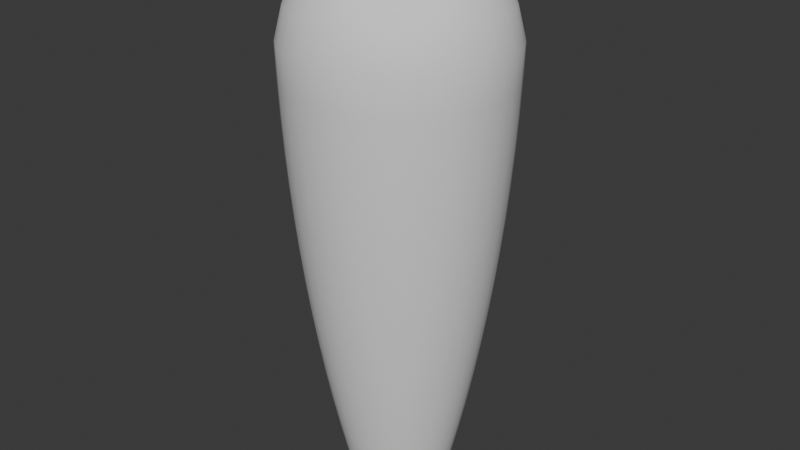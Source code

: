 # Source: magicProjectile.blend  (saved by Blender 4.2.66; exported with 4.5.12 LTS)
import bpy
from mathutils import Matrix  # noqa: F401  (used for matrix-valued properties, if any)

bpy.ops.wm.read_factory_settings(use_empty=True)
scene = bpy.context.scene
scene.name = 'Scene'

# ---- collections
col_collection = bpy.data.collections.new('Collection'); scene.collection.children.link(col_collection)

# ---- world
world_world = bpy.data.worlds.new('World'); scene.world = world_world
world_world.use_nodes = True; world_world.node_tree.nodes.clear()
_N = world_world.node_tree.nodes; _L = world_world.node_tree.links
n0 = _N.new('ShaderNodeOutputWorld'); n0.name = 'World Output'; n0.location = (300, 300)
n1 = _N.new('ShaderNodeBackground'); n1.name = 'Background'; n1.location = (10, 300)
n1.inputs[0].default_value = (0.05088, 0.05088, 0.05088, 1.0)
_L.new(n1.outputs[0], n0.inputs[0])
n0.is_active_output = True
world_world.color = (0.05088, 0.05088, 0.05088)
world_world.sun_shadow_jitter_overblur = 0.0

# ---- meshes
me_sphere = bpy.data.meshes.new('Sphere')
me_sphere.from_pydata([(0.0, 0.5556, 0.8315), (0.0, 0.8315, 0.5556), (1.352e-10, 0.9987, 0.08487), (0.03806, 0.1913, 0.9808), (0.07466, 0.3753, 0.9239), (0.1084, 0.5449, 0.8315), (0.1379, 0.6935, 0.7071), (0.1622, 0.8155, 0.5556), (0.1802, 0.9061, 0.3827), (0.1948, 0.9796, 0.08487), (0.07466, 0.1802, 0.9808), (0.1464, 0.3536, 0.9239), (0.2126, 0.5133, 0.8315), (0.2706, 0.6533, 0.7071), (0.3182, 0.7682, 0.5556), (0.3535, 0.8535, 0.3827), (0.3822, 0.9227, 0.08487), (0.1084, 0.1622, 0.9808), (0.2126, 0.3182, 0.9239), (0.3087, 0.4619, 0.8315), (0.3928, 0.5879, 0.7071), (0.4619, 0.6913, 0.5556), (0.5133, 0.7682, 0.3827), (0.5549, 0.8304, 0.08487), (0.1379, 0.1379, 0.9808), (0.2706, 0.2706, 0.9239), (0.3928, 0.3928, 0.8315), (0.5, 0.5, 0.7071), (0.5879, 0.5879, 0.5556), (0.6533, 0.6533, 0.3827), (0.7062, 0.7062, 0.08487), (0.1622, 0.1084, 0.9808), (0.3182, 0.2126, 0.9239), (0.4619, 0.3087, 0.8315), (0.5879, 0.3928, 0.7071), (0.6913, 0.4619, 0.5556), (0.7682, 0.5133, 0.3827), (0.8304, 0.5549, 0.08487), (0.0, 0.0, 1.0), (0.1802, 0.07466, 0.9808), (0.3536, 0.1464, 0.9239), (0.5133, 0.2126, 0.8315), (0.6533, 0.2706, 0.7071), (0.7682, 0.3182, 0.5556), (0.8535, 0.3535, 0.3827), (0.9227, 0.3822, 0.08487), (0.1913, 0.03806, 0.9808), (0.3753, 0.07466, 0.9239), (0.5449, 0.1084, 0.8315), (0.6935, 0.1379, 0.7071), (0.8155, 0.1622, 0.5556), (0.9061, 0.1802, 0.3827), (0.9796, 0.1948, 0.08487), (0.1951, -1.118e-08, 0.9808), (0.3827, -2.235e-08, 0.9239), (0.5556, -5.215e-08, 0.8315), (0.7071, 1.49e-08, 0.7071), (0.8315, -8.941e-08, 0.5556), (0.9239, 4.47e-08, 0.3827), (0.9987, -9.078e-08, 0.08487), (0.1913, -0.03806, 0.9808), (0.3753, -0.07466, 0.9239), (0.5449, -0.1084, 0.8315), (0.6935, -0.1379, 0.7071), (0.8155, -0.1622, 0.5556), (0.9061, -0.1802, 0.3827), (0.9796, -0.1948, 0.08487), (0.1802, -0.07466, 0.9808), (0.3536, -0.1464, 0.9239), (0.5133, -0.2126, 0.8315), (0.6533, -0.2706, 0.7071), (0.7682, -0.3182, 0.5556), (0.8535, -0.3535, 0.3827), (0.9227, -0.3822, 0.08487), (0.1622, -0.1084, 0.9808), (0.3182, -0.2126, 0.9239), (0.4619, -0.3087, 0.8315), (0.5879, -0.3928, 0.7071), (0.6913, -0.4619, 0.5556), (0.7682, -0.5133, 0.3827), (0.8304, -0.5549, 0.08487), (0.1379, -0.1379, 0.9808), (0.2706, -0.2706, 0.9239), (0.3928, -0.3928, 0.8315), (0.5, -0.5, 0.7071), (0.5879, -0.5879, 0.5556), (0.6533, -0.6533, 0.3827), (0.7062, -0.7062, 0.08487), (0.1084, -0.1622, 0.9808), (0.2126, -0.3182, 0.9239), (0.3087, -0.4619, 0.8315), (0.3928, -0.5879, 0.7071), (0.4619, -0.6913, 0.5556), (0.5133, -0.7682, 0.3827), (0.5549, -0.8304, 0.08487), (0.07466, -0.1802, 0.9808), (0.1464, -0.3536, 0.9239), (0.2126, -0.5133, 0.8315), (0.2706, -0.6533, 0.7071), (0.3182, -0.7682, 0.5556), (0.3535, -0.8535, 0.3827), (0.3822, -0.9227, 0.08487), (0.03806, -0.1913, 0.9808), (0.07466, -0.3753, 0.9239), (0.1084, -0.5449, 0.8315), (0.1379, -0.6935, 0.7071), (0.1622, -0.8155, 0.5556), (0.1802, -0.9061, 0.3827), (0.1948, -0.9796, 0.08487), (-7.451e-09, -0.1951, 0.9808), (-5.215e-08, -0.3827, 0.9239), (-9.686e-08, -0.5556, 0.8315), (-1.49e-08, -0.7071, 0.7071), (-1.043e-07, -0.8315, 0.5556), (2.98e-08, -0.9239, 0.3827), (-1.364e-07, -0.9987, 0.08487), (-0.03806, -0.1913, 0.9808), (-0.07466, -0.3753, 0.9239), (-0.1084, -0.5449, 0.8315), (-0.1379, -0.6935, 0.7071), (-0.1622, -0.8155, 0.5556), (-0.1802, -0.9061, 0.3827), (-0.1948, -0.9796, 0.08487), (-0.07466, -0.1802, 0.9808), (-0.1464, -0.3536, 0.9239), (-0.2126, -0.5133, 0.8315), (-0.2706, -0.6533, 0.7071), (-0.3182, -0.7682, 0.5556), (-0.3535, -0.8535, 0.3827), (-0.3822, -0.9227, 0.08487), (-0.1084, -0.1622, 0.9808), (-0.2126, -0.3182, 0.9239), (-0.3087, -0.4619, 0.8315), (-0.3928, -0.5879, 0.7071), (-0.4619, -0.6913, 0.5556), (-0.5133, -0.7682, 0.3827), (-0.5549, -0.8304, 0.08487), (-0.1379, -0.1379, 0.9808), (-0.2706, -0.2706, 0.9239), (-0.3928, -0.3928, 0.8315), (-0.5, -0.5, 0.7071), (-0.5879, -0.5879, 0.5556), (-0.6533, -0.6533, 0.3827), (-0.7062, -0.7062, 0.08487), (-0.1622, -0.1084, 0.9808), (-0.3182, -0.2126, 0.9239), (-0.4619, -0.3087, 0.8315), (-0.5879, -0.3928, 0.7071), (-0.6913, -0.4619, 0.5556), (-0.7682, -0.5133, 0.3827), (-0.8304, -0.5549, 0.08487), (-0.1802, -0.07466, 0.9808), (-0.3536, -0.1464, 0.9239), (-0.5133, -0.2126, 0.8315), (-0.6533, -0.2706, 0.7071), (-0.7682, -0.3182, 0.5556), (-0.8535, -0.3535, 0.3827), (-0.9227, -0.3822, 0.08487), (-0.1913, -0.03806, 0.9808), (-0.3753, -0.07466, 0.9239), (-0.5449, -0.1084, 0.8315), (-0.6935, -0.1379, 0.7071), (-0.8155, -0.1622, 0.5556), (-0.9061, -0.1802, 0.3827), (-0.9796, -0.1948, 0.08487), (-0.1951, 1.863e-08, 0.9808), (-0.3827, 5.215e-08, 0.9239), (-0.5556, 1.49e-07, 0.8315), (-0.7071, 2.98e-08, 0.7071), (-0.8315, 1.639e-07, 0.5556), (-0.9239, 1.49e-08, 0.3827), (-0.9987, 2.734e-07, 0.08487), (-0.1913, 0.03806, 0.9808), (-0.3753, 0.07466, 0.9239), (-0.5449, 0.1084, 0.8315), (-0.6935, 0.1379, 0.7071), (-0.8155, 0.1622, 0.5556), (-0.9061, 0.1802, 0.3827), (-0.9796, 0.1948, 0.08487), (-0.1802, 0.07466, 0.9808), (-0.3536, 0.1464, 0.9239), (-0.5133, 0.2126, 0.8315), (-0.6533, 0.2706, 0.7071), (-0.7682, 0.3182, 0.5556), (-0.8535, 0.3535, 0.3827), (-0.9227, 0.3822, 0.08487), (-0.1622, 0.1084, 0.9808), (-0.3182, 0.2126, 0.9239), (-0.4619, 0.3087, 0.8315), (-0.5879, 0.3928, 0.7071), (-0.6913, 0.4619, 0.5556), (-0.7682, 0.5133, 0.3827), (-0.8304, 0.5549, 0.08487), (-0.1379, 0.1379, 0.9808), (-0.2706, 0.2706, 0.9239), (-0.3928, 0.3928, 0.8315), (-0.5, 0.5, 0.7071), (-0.5879, 0.5879, 0.5556), (-0.6533, 0.6533, 0.3827), (-0.7062, 0.7062, 0.08487), (-0.1084, 0.1622, 0.9808), (-0.2126, 0.3182, 0.9239), (-0.3087, 0.4619, 0.8315), (-0.3928, 0.5879, 0.7071), (-0.4619, 0.6913, 0.5556), (-0.5133, 0.7682, 0.3827), (-0.5549, 0.8304, 0.08487), (-0.07466, 0.1802, 0.9808), (-0.1464, 0.3536, 0.9239), (-0.2126, 0.5133, 0.8315), (-0.2706, 0.6533, 0.7071), (-0.3182, 0.7682, 0.5556), (-0.3535, 0.8535, 0.3827), (-0.3822, 0.9227, 0.08487), (-0.03806, 0.1913, 0.9808), (-0.07466, 0.3753, 0.9239), (-0.1084, 0.5449, 0.8315), (-0.1379, 0.6935, 0.7071), (-0.1622, 0.8155, 0.5556), (-0.1802, 0.9061, 0.3827), (-0.1948, 0.9796, 0.08487), (1.49e-08, 0.1951, 0.9808), (6.706e-08, 0.3827, 0.9239), (8.941e-08, 0.7071, 0.7071), (5.96e-08, 0.9239, 0.3827), (2.702e-08, 0.4373, -4.185), (0.08532, 0.4289, -4.185), (0.1674, 0.404, -4.185), (0.243, 0.3636, -4.185), (0.3092, 0.3092, -4.185), (0.3636, 0.243, -4.185), (0.404, 0.1674, -4.185), (0.4289, 0.08532, -4.185), (0.4373, 1.26e-08, -4.185), (0.4289, -0.08532, -4.185), (0.404, -0.1674, -4.185), (0.3636, -0.243, -4.185), (0.3092, -0.3092, -4.185), (0.243, -0.3636, -4.185), (0.1674, -0.404, -4.185), (0.08532, -0.4289, -4.185), (-3.278e-08, -0.4373, -4.185), (-0.08532, -0.4289, -4.185), (-0.1674, -0.404, -4.185), (-0.243, -0.3636, -4.185), (-0.3092, -0.3092, -4.185), (-0.3636, -0.243, -4.185), (-0.404, -0.1674, -4.185), (-0.4289, -0.08532, -4.185), (-0.4373, 1.721e-07, -4.185), (-0.4289, 0.08532, -4.185), (-0.404, 0.1674, -4.185), (-0.3636, 0.243, -4.185), (-0.3092, 0.3092, -4.185), (-0.243, 0.3636, -4.185), (-0.1674, 0.404, -4.185), (-0.08532, 0.4289, -4.185), (0.824, -0.5505, -0.2214), (0.8133, -0.5435, -0.5281), (0.7986, -0.5336, -0.8352), (0.7797, -0.521, -1.143), (0.7567, -0.5056, -1.45), (0.7296, -0.4875, -1.757), (0.6983, -0.4666, -2.064), (0.6629, -0.4429, -2.37), (0.6233, -0.4165, -2.675), (0.5797, -0.3873, -2.98), (0.5319, -0.3554, -3.283), (0.4799, -0.3207, -3.585), (0.4238, -0.2832, -3.886), (0.4709, -0.1951, -3.886), (0.5332, -0.2209, -3.585), (0.591, -0.2448, -3.283), (0.6441, -0.2668, -2.98), (0.6926, -0.2869, -2.675), (0.7366, -0.3051, -2.37), (0.7759, -0.3214, -2.064), (0.8107, -0.3358, -1.757), (0.8408, -0.3483, -1.45), (0.8664, -0.3589, -1.143), (0.8874, -0.3676, -0.8352), (0.9037, -0.3743, -0.5281), (0.9155, -0.3792, -0.2214), (0.9155, 0.3792, -0.2214), (0.9037, 0.3743, -0.5281), (0.8874, 0.3676, -0.8352), (0.8664, 0.3589, -1.143), (0.8408, 0.3483, -1.45), (0.8107, 0.3358, -1.757), (0.7759, 0.3214, -2.064), (0.7366, 0.3051, -2.37), (0.6926, 0.2869, -2.675), (0.6441, 0.2668, -2.98), (0.591, 0.2448, -3.283), (0.5332, 0.2209, -3.585), (0.4709, 0.1951, -3.886), (0.4238, 0.2832, -3.886), (0.4799, 0.3207, -3.585), (0.5319, 0.3554, -3.283), (0.5797, 0.3873, -2.98), (0.6233, 0.4165, -2.675), (0.6629, 0.4429, -2.37), (0.6983, 0.4666, -2.064), (0.7296, 0.4875, -1.757), (0.7567, 0.5056, -1.45), (0.7797, 0.521, -1.143), (0.7986, 0.5336, -0.8352), (0.8133, 0.5435, -0.5281), (0.824, 0.5505, -0.2214), (-0.824, -0.5505, -0.2214), (-0.8133, -0.5435, -0.5281), (-0.7986, -0.5336, -0.8352), (-0.7797, -0.521, -1.143), (-0.7567, -0.5056, -1.45), (-0.7296, -0.4875, -1.757), (-0.6983, -0.4666, -2.064), (-0.6629, -0.4429, -2.37), (-0.6233, -0.4165, -2.675), (-0.5797, -0.3873, -2.98), (-0.5319, -0.3554, -3.283), (-0.4799, -0.3207, -3.585), (-0.4238, -0.2832, -3.886), (-0.3604, -0.3604, -3.886), (-0.4081, -0.4081, -3.585), (-0.4523, -0.4523, -3.283), (-0.493, -0.493, -2.98), (-0.5301, -0.5301, -2.675), (-0.5637, -0.5637, -2.37), (-0.5939, -0.5939, -2.064), (-0.6205, -0.6205, -1.757), (-0.6435, -0.6435, -1.45), (-0.6631, -0.6631, -1.143), (-0.6792, -0.6792, -0.8352), (-0.6917, -0.6917, -0.5281), (-0.7007, -0.7007, -0.2214), (-1.35e-07, -0.991, -0.2214), (-1.326e-07, -0.9782, -0.5281), (-1.294e-07, -0.9605, -0.8352), (-1.252e-07, -0.9378, -1.143), (-1.201e-07, -0.9101, -1.45), (-1.14e-07, -0.8775, -1.757), (-1.071e-07, -0.8398, -2.064), (-9.923e-08, -0.7973, -2.37), (-9.045e-08, -0.7497, -2.675), (-8.075e-08, -0.6972, -2.98), (-7.013e-08, -0.6397, -3.283), (-5.86e-08, -0.5772, -3.585), (-4.615e-08, -0.5097, -3.886), (0.09944, -0.4999, -3.886), (0.1126, -0.5661, -3.585), (0.1248, -0.6274, -3.283), (0.136, -0.6838, -2.98), (0.1463, -0.7353, -2.675), (0.1555, -0.7819, -2.37), (0.1638, -0.8237, -2.064), (0.1712, -0.8606, -1.757), (0.1776, -0.8926, -1.45), (0.183, -0.9198, -1.143), (0.1874, -0.942, -0.8352), (0.1908, -0.9594, -0.5281), (0.1933, -0.9719, -0.2214), (0.3792, 0.9155, -0.2214), (0.3743, 0.9037, -0.5281), (0.3676, 0.8874, -0.8352), (0.3589, 0.8664, -1.143), (0.3483, 0.8408, -1.45), (0.3358, 0.8107, -1.757), (0.3214, 0.7759, -2.064), (0.3051, 0.7366, -2.37), (0.2869, 0.6926, -2.675), (0.2668, 0.6441, -2.98), (0.2448, 0.591, -3.283), (0.2209, 0.5332, -3.585), (0.1951, 0.4709, -3.886), (0.09944, 0.4999, -3.886), (0.1126, 0.5661, -3.585), (0.1248, 0.6274, -3.283), (0.136, 0.6838, -2.98), (0.1463, 0.7353, -2.675), (0.1555, 0.7819, -2.37), (0.1638, 0.8237, -2.064), (0.1712, 0.8606, -1.757), (0.1776, 0.8926, -1.45), (0.183, 0.9198, -1.143), (0.1874, 0.942, -0.8352), (0.1908, 0.9594, -0.5281), (0.1933, 0.9719, -0.2214), (-0.5505, -0.824, -0.2214), (-0.5435, -0.8133, -0.5281), (-0.5336, -0.7986, -0.8352), (-0.521, -0.7797, -1.143), (-0.5056, -0.7567, -1.45), (-0.4875, -0.7296, -1.757), (-0.4666, -0.6983, -2.064), (-0.4429, -0.6629, -2.37), (-0.4165, -0.6233, -2.675), (-0.3873, -0.5797, -2.98), (-0.3554, -0.5319, -3.283), (-0.3207, -0.4799, -3.585), (-0.2832, -0.4238, -3.886), (-0.1951, -0.4709, -3.886), (-0.2209, -0.5332, -3.585), (-0.2448, -0.591, -3.283), (-0.2668, -0.6441, -2.98), (-0.2869, -0.6926, -2.675), (-0.3051, -0.7366, -2.37), (-0.3214, -0.7759, -2.064), (-0.3358, -0.8107, -1.757), (-0.3483, -0.8408, -1.45), (-0.3589, -0.8664, -1.143), (-0.3676, -0.8874, -0.8352), (-0.3743, -0.9037, -0.5281), (-0.3792, -0.9155, -0.2214), (0.9719, -0.1933, -0.2214), (0.9594, -0.1908, -0.5281), (0.942, -0.1874, -0.8352), (0.9198, -0.183, -1.143), (0.8926, -0.1776, -1.45), (0.8606, -0.1712, -1.757), (0.8237, -0.1638, -2.064), (0.7819, -0.1555, -2.37), (0.7353, -0.1463, -2.675), (0.6838, -0.136, -2.98), (0.6274, -0.1248, -3.283), (0.5661, -0.1126, -3.585), (0.4999, -0.09944, -3.886), (0.5097, -7.323e-10, -3.886), (0.5772, -1.315e-08, -3.585), (0.6397, -2.466e-08, -3.283), (0.6972, -3.525e-08, -2.98), (0.7497, -4.492e-08, -2.675), (0.7973, -5.368e-08, -2.37), (0.8398, -6.152e-08, -2.064), (0.8775, -6.845e-08, -1.757), (0.9101, -7.446e-08, -1.45), (0.9378, -7.955e-08, -1.143), (0.9605, -8.373e-08, -0.8352), (0.9782, -8.7e-08, -0.5281), (0.991, -8.935e-08, -0.2214), (0.3792, -0.9155, -0.2214), (0.3743, -0.9037, -0.5281), (0.3676, -0.8874, -0.8352), (0.3589, -0.8664, -1.143), (0.3483, -0.8408, -1.45), (0.3358, -0.8107, -1.757), (0.3214, -0.7759, -2.064), (0.3051, -0.7366, -2.37), (0.2869, -0.6926, -2.675), (0.2668, -0.6441, -2.98), (0.2448, -0.591, -3.283), (0.2209, -0.5332, -3.585), (0.1951, -0.4709, -3.886), (0.2832, -0.4238, -3.886), (0.3207, -0.4799, -3.585), (0.3554, -0.5319, -3.283), (0.3873, -0.5797, -2.98), (0.4165, -0.6233, -2.675), (0.4429, -0.6629, -2.37), (0.4666, -0.6983, -2.064), (0.4875, -0.7296, -1.757), (0.5056, -0.7567, -1.45), (0.521, -0.7797, -1.143), (0.5336, -0.7986, -0.8352), (0.5435, -0.8133, -0.5281), (0.5505, -0.824, -0.2214), (0.7007, -0.7007, -0.2214), (0.6917, -0.6917, -0.5281), (0.6792, -0.6792, -0.8352), (0.6631, -0.6631, -1.143), (0.6435, -0.6435, -1.45), (0.6205, -0.6205, -1.757), (0.5939, -0.5939, -2.064), (0.5637, -0.5637, -2.37), (0.5301, -0.5301, -2.675), (0.493, -0.493, -2.98), (0.4523, -0.4523, -3.283), (0.4081, -0.4081, -3.585), (0.3604, -0.3604, -3.886), (0.9719, 0.1933, -0.2214), (0.9594, 0.1908, -0.5281), (0.942, 0.1874, -0.8352), (0.9198, 0.183, -1.143), (0.8926, 0.1776, -1.45), (0.8606, 0.1712, -1.757), (0.8237, 0.1638, -2.064), (0.7819, 0.1555, -2.37), (0.7353, 0.1463, -2.675), (0.6838, 0.136, -2.98), (0.6274, 0.1248, -3.283), (0.5661, 0.1126, -3.585), (0.4999, 0.09944, -3.886), (0.3604, 0.3604, -3.886), (0.4081, 0.4081, -3.585), (0.4523, 0.4523, -3.283), (0.493, 0.493, -2.98), (0.5301, 0.5301, -2.675), (0.5637, 0.5637, -2.37), (0.5939, 0.5939, -2.064), (0.6205, 0.6205, -1.757), (0.6435, 0.6435, -1.45), (0.6631, 0.6631, -1.143), (0.6792, 0.6792, -0.8352), (0.6917, 0.6917, -0.5281), (0.7007, 0.7007, -0.2214), (5.08e-10, 0.991, -0.2214), (1.119e-09, 0.9782, -0.5281), (1.968e-09, 0.9605, -0.8352), (3.055e-09, 0.9378, -1.143), (4.38e-09, 0.9101, -1.45), (5.943e-09, 0.8775, -1.757), (7.745e-09, 0.8398, -2.064), (9.784e-09, 0.7973, -2.37), (1.206e-08, 0.7497, -2.675), (1.458e-08, 0.6972, -2.98), (1.733e-08, 0.6397, -3.283), (2.032e-08, 0.5772, -3.585), (2.355e-08, 0.5097, -3.886), (-0.09944, 0.4999, -3.886), (-0.1126, 0.5661, -3.585), (-0.1248, 0.6274, -3.283), (-0.136, 0.6838, -2.98), (-0.1463, 0.7353, -2.675), (-0.1555, 0.7819, -2.37), (-0.1638, 0.8237, -2.064), (-0.1712, 0.8606, -1.757), (-0.1776, 0.8926, -1.45), (-0.183, 0.9198, -1.143), (-0.1874, 0.942, -0.8352), (-0.1908, 0.9594, -0.5281), (-0.1933, 0.9719, -0.2214), (-0.3792, 0.9155, -0.2214), (-0.3743, 0.9037, -0.5281), (-0.3676, 0.8874, -0.8352), (-0.3589, 0.8664, -1.143), (-0.3483, 0.8408, -1.45), (-0.3358, 0.8107, -1.757), (-0.3214, 0.7759, -2.064), (-0.3051, 0.7366, -2.37), (-0.2869, 0.6926, -2.675), (-0.2668, 0.6441, -2.98), (-0.2448, 0.591, -3.283), (-0.2209, 0.5332, -3.585), (-0.1951, 0.4709, -3.886), (-0.2832, 0.4238, -3.886), (-0.3207, 0.4799, -3.585), (-0.3554, 0.5319, -3.283), (-0.3873, 0.5797, -2.98), (-0.4165, 0.6233, -2.675), (-0.4429, 0.6629, -2.37), (-0.4666, 0.6983, -2.064), (-0.4875, 0.7296, -1.757), (-0.5056, 0.7567, -1.45), (-0.521, 0.7797, -1.143), (-0.5336, 0.7986, -0.8352), (-0.5435, 0.8133, -0.5281), (-0.5505, 0.824, -0.2214), (0.5505, 0.824, -0.2214), (0.5435, 0.8133, -0.5281), (0.5336, 0.7986, -0.8352), (0.521, 0.7797, -1.143), (0.5056, 0.7567, -1.45), (0.4875, 0.7296, -1.757), (0.4666, 0.6983, -2.064), (0.4429, 0.6629, -2.37), (0.4165, 0.6233, -2.675), (0.3873, 0.5797, -2.98), (0.3554, 0.5319, -3.283), (0.3207, 0.4799, -3.585), (0.2832, 0.4238, -3.886), (-0.7007, 0.7007, -0.2214), (-0.6917, 0.6917, -0.5281), (-0.6792, 0.6792, -0.8352), (-0.6631, 0.6631, -1.143), (-0.6435, 0.6435, -1.45), (-0.6205, 0.6205, -1.757), (-0.5939, 0.5939, -2.064), (-0.5637, 0.5637, -2.37), (-0.5301, 0.5301, -2.675), (-0.493, 0.493, -2.98), (-0.4523, 0.4523, -3.283), (-0.4081, 0.4081, -3.585), (-0.3604, 0.3604, -3.886), (-0.4238, 0.2832, -3.886), (-0.4799, 0.3207, -3.585), (-0.5319, 0.3554, -3.283), (-0.5797, 0.3873, -2.98), (-0.6233, 0.4165, -2.675), (-0.6629, 0.4429, -2.37), (-0.6983, 0.4666, -2.064), (-0.7296, 0.4875, -1.757), (-0.7567, 0.5056, -1.45), (-0.7797, 0.521, -1.143), (-0.7986, 0.5336, -0.8352), (-0.8133, 0.5435, -0.5281), (-0.824, 0.5505, -0.2214), (-0.9155, 0.3792, -0.2214), (-0.9037, 0.3743, -0.5281), (-0.8874, 0.3676, -0.8352), (-0.8664, 0.3589, -1.143), (-0.8408, 0.3483, -1.45), (-0.8107, 0.3358, -1.757), (-0.7759, 0.3214, -2.064), (-0.7366, 0.3051, -2.37), (-0.6926, 0.2869, -2.675), (-0.6441, 0.2668, -2.98), (-0.591, 0.2448, -3.283), (-0.5332, 0.2209, -3.585), (-0.4709, 0.1951, -3.886), (-0.4999, 0.09944, -3.886), (-0.5661, 0.1126, -3.585), (-0.6274, 0.1248, -3.283), (-0.6838, 0.136, -2.98), (-0.7353, 0.1463, -2.675), (-0.7819, 0.1555, -2.37), (-0.8237, 0.1638, -2.064), (-0.8606, 0.1712, -1.757), (-0.8926, 0.1776, -1.45), (-0.9198, 0.183, -1.143), (-0.942, 0.1874, -0.8352), (-0.9594, 0.1908, -0.5281), (-0.9719, 0.1933, -0.2214), (-0.991, 2.72e-07, -0.2214), (-0.9782, 2.697e-07, -0.5281), (-0.9605, 2.665e-07, -0.8352), (-0.9378, 2.624e-07, -1.143), (-0.9101, 2.574e-07, -1.45), (-0.8775, 2.515e-07, -1.757), (-0.8398, 2.447e-07, -2.064), (-0.7973, 2.37e-07, -2.37), (-0.7497, 2.284e-07, -2.675), (-0.6972, 2.19e-07, -2.98), (-0.6397, 2.086e-07, -3.283), (-0.5772, 1.973e-07, -3.585), (-0.5097, 1.851e-07, -3.886), (-0.4999, -0.09944, -3.886), (-0.5661, -0.1126, -3.585), (-0.6274, -0.1248, -3.283), (-0.6838, -0.136, -2.98), (-0.7353, -0.1463, -2.675), (-0.7819, -0.1555, -2.37), (-0.8237, -0.1638, -2.064), (-0.8606, -0.1712, -1.757), (-0.8926, -0.1776, -1.45), (-0.9198, -0.183, -1.143), (-0.942, -0.1874, -0.8352), (-0.9594, -0.1908, -0.5281), (-0.9719, -0.1933, -0.2214), (-0.9155, -0.3792, -0.2214), (-0.9037, -0.3743, -0.5281), (-0.8874, -0.3676, -0.8352), (-0.8664, -0.3589, -1.143), (-0.8408, -0.3483, -1.45), (-0.8107, -0.3358, -1.757), (-0.7759, -0.3214, -2.064), (-0.7366, -0.3051, -2.37), (-0.6926, -0.2869, -2.675), (-0.6441, -0.2668, -2.98), (-0.591, -0.2448, -3.283), (-0.5332, -0.2209, -3.585), (-0.4709, -0.1951, -3.886), (-0.1933, -0.9719, -0.2214), (-0.1908, -0.9594, -0.5281), (-0.1874, -0.942, -0.8352), (-0.183, -0.9198, -1.143), (-0.1776, -0.8926, -1.45), (-0.1712, -0.8606, -1.757), (-0.1638, -0.8237, -2.064), (-0.1555, -0.7819, -2.37), (-0.1463, -0.7353, -2.675), (-0.136, -0.6838, -2.98), (-0.1248, -0.6274, -3.283), (-0.1126, -0.5661, -3.585), (-0.09944, -0.4999, -3.886)], [], [(221, 38, 3), (222, 221, 3, 4), (0, 222, 4, 5), (223, 0, 5, 6), (1, 223, 6, 7), (224, 1, 7, 8), (2, 224, 8, 9), (9, 8, 15, 16), (3, 38, 10), (4, 3, 10, 11), (5, 4, 11, 12), (6, 5, 12, 13), (7, 6, 13, 14), (8, 7, 14, 15), (13, 12, 19, 20), (14, 13, 20, 21), (15, 14, 21, 22), (16, 15, 22, 23), (10, 38, 17), (11, 10, 17, 18), (12, 11, 18, 19), (17, 38, 24), (18, 17, 24, 25), (19, 18, 25, 26), (20, 19, 26, 27), (21, 20, 27, 28), (22, 21, 28, 29), (23, 22, 29, 30), (27, 26, 33, 34), (28, 27, 34, 35), (29, 28, 35, 36), (30, 29, 36, 37), (24, 38, 31), (25, 24, 31, 32), (26, 25, 32, 33), (31, 38, 39), (32, 31, 39, 40), (33, 32, 40, 41), (34, 33, 41, 42), (35, 34, 42, 43), (36, 35, 43, 44), (37, 36, 44, 45), (43, 42, 49, 50), (44, 43, 50, 51), (45, 44, 51, 52), (39, 38, 46), (40, 39, 46, 47), (41, 40, 47, 48), (42, 41, 48, 49), (47, 46, 53, 54), (48, 47, 54, 55), (49, 48, 55, 56), (50, 49, 56, 57), (51, 50, 57, 58), (52, 51, 58, 59), (46, 38, 53), (58, 57, 64, 65), (59, 58, 65, 66), (53, 38, 60), (54, 53, 60, 61), (55, 54, 61, 62), (56, 55, 62, 63), (57, 56, 63, 64), (61, 60, 67, 68), (62, 61, 68, 69), (63, 62, 69, 70), (64, 63, 70, 71), (65, 64, 71, 72), (66, 65, 72, 73), (60, 38, 67), (72, 71, 78, 79), (73, 72, 79, 80), (67, 38, 74), (68, 67, 74, 75), (69, 68, 75, 76), (70, 69, 76, 77), (71, 70, 77, 78), (76, 75, 82, 83), (77, 76, 83, 84), (78, 77, 84, 85), (79, 78, 85, 86), (80, 79, 86, 87), (74, 38, 81), (75, 74, 81, 82), (87, 86, 93, 94), (81, 38, 88), (82, 81, 88, 89), (83, 82, 89, 90), (84, 83, 90, 91), (85, 84, 91, 92), (86, 85, 92, 93), (90, 89, 96, 97), (91, 90, 97, 98), (92, 91, 98, 99), (93, 92, 99, 100), (94, 93, 100, 101), (88, 38, 95), (89, 88, 95, 96), (101, 100, 107, 108), (95, 38, 102), (96, 95, 102, 103), (97, 96, 103, 104), (98, 97, 104, 105), (99, 98, 105, 106), (100, 99, 106, 107), (105, 104, 111, 112), (106, 105, 112, 113), (107, 106, 113, 114), (108, 107, 114, 115), (102, 38, 109), (103, 102, 109, 110), (104, 103, 110, 111), (109, 38, 116), (110, 109, 116, 117), (111, 110, 117, 118), (112, 111, 118, 119), (113, 112, 119, 120), (114, 113, 120, 121), (115, 114, 121, 122), (120, 119, 126, 127), (121, 120, 127, 128), (122, 121, 128, 129), (116, 38, 123), (117, 116, 123, 124), (118, 117, 124, 125), (119, 118, 125, 126), (123, 38, 130), (124, 123, 130, 131), (125, 124, 131, 132), (126, 125, 132, 133), (127, 126, 133, 134), (128, 127, 134, 135), (129, 128, 135, 136), (134, 133, 140, 141), (135, 134, 141, 142), (136, 135, 142, 143), (130, 38, 137), (131, 130, 137, 138), (132, 131, 138, 139), (133, 132, 139, 140), (138, 137, 144, 145), (139, 138, 145, 146), (140, 139, 146, 147), (141, 140, 147, 148), (142, 141, 148, 149), (143, 142, 149, 150), (137, 38, 144), (149, 148, 155, 156), (150, 149, 156, 157), (144, 38, 151), (145, 144, 151, 152), (146, 145, 152, 153), (147, 146, 153, 154), (148, 147, 154, 155), (152, 151, 158, 159), (153, 152, 159, 160), (154, 153, 160, 161), (155, 154, 161, 162), (156, 155, 162, 163), (157, 156, 163, 164), (151, 38, 158), (163, 162, 169, 170), (164, 163, 170, 171), (158, 38, 165), (159, 158, 165, 166), (160, 159, 166, 167), (161, 160, 167, 168), (162, 161, 168, 169), (167, 166, 173, 174), (168, 167, 174, 175), (169, 168, 175, 176), (170, 169, 176, 177), (171, 170, 177, 178), (165, 38, 172), (166, 165, 172, 173), (178, 177, 184, 185), (172, 38, 179), (173, 172, 179, 180), (174, 173, 180, 181), (175, 174, 181, 182), (176, 175, 182, 183), (177, 176, 183, 184), (182, 181, 188, 189), (183, 182, 189, 190), (184, 183, 190, 191), (185, 184, 191, 192), (179, 38, 186), (180, 179, 186, 187), (181, 180, 187, 188), (186, 38, 193), (187, 186, 193, 194), (188, 187, 194, 195), (189, 188, 195, 196), (190, 189, 196, 197), (191, 190, 197, 198), (192, 191, 198, 199), (196, 195, 202, 203), (197, 196, 203, 204), (198, 197, 204, 205), (199, 198, 205, 206), (193, 38, 200), (194, 193, 200, 201), (195, 194, 201, 202), (200, 38, 207), (201, 200, 207, 208), (202, 201, 208, 209), (203, 202, 209, 210), (204, 203, 210, 211), (205, 204, 211, 212), (206, 205, 212, 213), (211, 210, 217, 218), (212, 211, 218, 219), (213, 212, 219, 220), (207, 38, 214), (208, 207, 214, 215), (209, 208, 215, 216), (210, 209, 216, 217), (214, 38, 221), (215, 214, 221, 222), (216, 215, 222, 0), (217, 216, 0, 223), (218, 217, 223, 1), (219, 218, 1, 224), (220, 219, 224, 2), (270, 269, 236, 235), (296, 295, 231, 230), (322, 321, 246, 245), (348, 347, 241, 240), (374, 373, 227, 226), (400, 399, 244, 243), (426, 425, 234, 233), (452, 451, 239, 238), (269, 477, 237, 236), (295, 490, 232, 231), (491, 296, 230, 229), (517, 516, 225, 256), (543, 542, 255, 254), (373, 568, 228, 227), (425, 270, 235, 234), (582, 581, 253, 252), (516, 374, 226, 225), (490, 426, 233, 232), (608, 607, 251, 250), (542, 517, 256, 255), (581, 543, 254, 253), (634, 633, 249, 248), (607, 582, 252, 251), (321, 659, 247, 246), (347, 672, 242, 241), (451, 348, 240, 239), (477, 452, 238, 237), (633, 608, 250, 249), (399, 322, 245, 244), (672, 400, 243, 242), (659, 634, 248, 247), (568, 491, 229, 228), (23, 30, 503, 556), (556, 503, 502, 557), (557, 502, 501, 558), (558, 501, 500, 559), (559, 500, 499, 560), (560, 499, 498, 561), (561, 498, 497, 562), (562, 497, 496, 563), (563, 496, 495, 564), (564, 495, 494, 565), (565, 494, 493, 566), (566, 493, 492, 567), (567, 492, 491, 568), (157, 164, 646, 647), (647, 646, 645, 648), (648, 645, 644, 649), (649, 644, 643, 650), (650, 643, 642, 651), (651, 642, 641, 652), (652, 641, 640, 653), (653, 640, 639, 654), (654, 639, 638, 655), (655, 638, 637, 656), (656, 637, 636, 657), (657, 636, 635, 658), (658, 635, 634, 659), (122, 129, 412, 660), (660, 412, 411, 661), (661, 411, 410, 662), (662, 410, 409, 663), (663, 409, 408, 664), (664, 408, 407, 665), (665, 407, 406, 666), (666, 406, 405, 667), (667, 405, 404, 668), (668, 404, 403, 669), (669, 403, 402, 670), (670, 402, 401, 671), (671, 401, 400, 672), (136, 143, 334, 387), (387, 334, 333, 388), (388, 333, 332, 389), (389, 332, 331, 390), (390, 331, 330, 391), (391, 330, 329, 392), (392, 329, 328, 393), (393, 328, 327, 394), (394, 327, 326, 395), (395, 326, 325, 396), (396, 325, 324, 397), (397, 324, 323, 398), (398, 323, 322, 399), (171, 178, 620, 621), (621, 620, 619, 622), (622, 619, 618, 623), (623, 618, 617, 624), (624, 617, 616, 625), (625, 616, 615, 626), (626, 615, 614, 627), (627, 614, 613, 628), (628, 613, 612, 629), (629, 612, 611, 630), (630, 611, 610, 631), (631, 610, 609, 632), (632, 609, 608, 633), (87, 94, 464, 465), (465, 464, 463, 466), (466, 463, 462, 467), (467, 462, 461, 468), (468, 461, 460, 469), (469, 460, 459, 470), (470, 459, 458, 471), (471, 458, 457, 472), (472, 457, 456, 473), (473, 456, 455, 474), (474, 455, 454, 475), (475, 454, 453, 476), (476, 453, 452, 477), (101, 108, 360, 439), (439, 360, 359, 440), (440, 359, 358, 441), (441, 358, 357, 442), (442, 357, 356, 443), (443, 356, 355, 444), (444, 355, 354, 445), (445, 354, 353, 446), (446, 353, 352, 447), (447, 352, 351, 448), (448, 351, 350, 449), (449, 350, 349, 450), (450, 349, 348, 451), (115, 122, 660, 335), (335, 660, 661, 336), (336, 661, 662, 337), (337, 662, 663, 338), (338, 663, 664, 339), (339, 664, 665, 340), (340, 665, 666, 341), (341, 666, 667, 342), (342, 667, 668, 343), (343, 668, 669, 344), (344, 669, 670, 345), (345, 670, 671, 346), (346, 671, 672, 347), (150, 157, 647, 309), (309, 647, 648, 310), (310, 648, 649, 311), (311, 649, 650, 312), (312, 650, 651, 313), (313, 651, 652, 314), (314, 652, 653, 315), (315, 653, 654, 316), (316, 654, 655, 317), (317, 655, 656, 318), (318, 656, 657, 319), (319, 657, 658, 320), (320, 658, 659, 321), (185, 192, 594, 595), (595, 594, 593, 596), (596, 593, 592, 597), (597, 592, 591, 598), (598, 591, 590, 599), (599, 590, 589, 600), (600, 589, 588, 601), (601, 588, 587, 602), (602, 587, 586, 603), (603, 586, 585, 604), (604, 585, 584, 605), (605, 584, 583, 606), (606, 583, 582, 607), (164, 171, 621, 646), (646, 621, 622, 645), (645, 622, 623, 644), (644, 623, 624, 643), (643, 624, 625, 642), (642, 625, 626, 641), (641, 626, 627, 640), (640, 627, 628, 639), (639, 628, 629, 638), (638, 629, 630, 637), (637, 630, 631, 636), (636, 631, 632, 635), (635, 632, 633, 634), (199, 206, 555, 569), (569, 555, 554, 570), (570, 554, 553, 571), (571, 553, 552, 572), (572, 552, 551, 573), (573, 551, 550, 574), (574, 550, 549, 575), (575, 549, 548, 576), (576, 548, 547, 577), (577, 547, 546, 578), (578, 546, 545, 579), (579, 545, 544, 580), (580, 544, 543, 581), (213, 220, 529, 530), (530, 529, 528, 531), (531, 528, 527, 532), (532, 527, 526, 533), (533, 526, 525, 534), (534, 525, 524, 535), (535, 524, 523, 536), (536, 523, 522, 537), (537, 522, 521, 538), (538, 521, 520, 539), (539, 520, 519, 540), (540, 519, 518, 541), (541, 518, 517, 542), (178, 185, 595, 620), (620, 595, 596, 619), (619, 596, 597, 618), (618, 597, 598, 617), (617, 598, 599, 616), (616, 599, 600, 615), (615, 600, 601, 614), (614, 601, 602, 613), (613, 602, 603, 612), (612, 603, 604, 611), (611, 604, 605, 610), (610, 605, 606, 609), (609, 606, 607, 608), (52, 59, 438, 478), (478, 438, 437, 479), (479, 437, 436, 480), (480, 436, 435, 481), (481, 435, 434, 482), (482, 434, 433, 483), (483, 433, 432, 484), (484, 432, 431, 485), (485, 431, 430, 486), (486, 430, 429, 487), (487, 429, 428, 488), (488, 428, 427, 489), (489, 427, 426, 490), (2, 9, 386, 504), (504, 386, 385, 505), (505, 385, 384, 506), (506, 384, 383, 507), (507, 383, 382, 508), (508, 382, 381, 509), (509, 381, 380, 510), (510, 380, 379, 511), (511, 379, 378, 512), (512, 378, 377, 513), (513, 377, 376, 514), (514, 376, 375, 515), (515, 375, 374, 516), (192, 199, 569, 594), (594, 569, 570, 593), (593, 570, 571, 592), (592, 571, 572, 591), (591, 572, 573, 590), (590, 573, 574, 589), (589, 574, 575, 588), (588, 575, 576, 587), (587, 576, 577, 586), (586, 577, 578, 585), (585, 578, 579, 584), (584, 579, 580, 583), (583, 580, 581, 582), (66, 73, 282, 413), (413, 282, 281, 414), (414, 281, 280, 415), (415, 280, 279, 416), (416, 279, 278, 417), (417, 278, 277, 418), (418, 277, 276, 419), (419, 276, 275, 420), (420, 275, 274, 421), (421, 274, 273, 422), (422, 273, 272, 423), (423, 272, 271, 424), (424, 271, 270, 425), (16, 23, 556, 361), (361, 556, 557, 362), (362, 557, 558, 363), (363, 558, 559, 364), (364, 559, 560, 365), (365, 560, 561, 366), (366, 561, 562, 367), (367, 562, 563, 368), (368, 563, 564, 369), (369, 564, 565, 370), (370, 565, 566, 371), (371, 566, 567, 372), (372, 567, 568, 373), (206, 213, 530, 555), (555, 530, 531, 554), (554, 531, 532, 553), (553, 532, 533, 552), (552, 533, 534, 551), (551, 534, 535, 550), (550, 535, 536, 549), (549, 536, 537, 548), (548, 537, 538, 547), (547, 538, 539, 546), (546, 539, 540, 545), (545, 540, 541, 544), (544, 541, 542, 543), (220, 2, 504, 529), (529, 504, 505, 528), (528, 505, 506, 527), (527, 506, 507, 526), (526, 507, 508, 525), (525, 508, 509, 524), (524, 509, 510, 523), (523, 510, 511, 522), (522, 511, 512, 521), (521, 512, 513, 520), (520, 513, 514, 519), (519, 514, 515, 518), (518, 515, 516, 517), (30, 37, 308, 503), (503, 308, 307, 502), (502, 307, 306, 501), (501, 306, 305, 500), (500, 305, 304, 499), (499, 304, 303, 498), (498, 303, 302, 497), (497, 302, 301, 496), (496, 301, 300, 495), (495, 300, 299, 494), (494, 299, 298, 493), (493, 298, 297, 492), (492, 297, 296, 491), (45, 52, 478, 283), (283, 478, 479, 284), (284, 479, 480, 285), (285, 480, 481, 286), (286, 481, 482, 287), (287, 482, 483, 288), (288, 483, 484, 289), (289, 484, 485, 290), (290, 485, 486, 291), (291, 486, 487, 292), (292, 487, 488, 293), (293, 488, 489, 294), (294, 489, 490, 295), (80, 87, 465, 257), (257, 465, 466, 258), (258, 466, 467, 259), (259, 467, 468, 260), (260, 468, 469, 261), (261, 469, 470, 262), (262, 470, 471, 263), (263, 471, 472, 264), (264, 472, 473, 265), (265, 473, 474, 266), (266, 474, 475, 267), (267, 475, 476, 268), (268, 476, 477, 269), (94, 101, 439, 464), (464, 439, 440, 463), (463, 440, 441, 462), (462, 441, 442, 461), (461, 442, 443, 460), (460, 443, 444, 459), (459, 444, 445, 458), (458, 445, 446, 457), (457, 446, 447, 456), (456, 447, 448, 455), (455, 448, 449, 454), (454, 449, 450, 453), (453, 450, 451, 452), (59, 66, 413, 438), (438, 413, 414, 437), (437, 414, 415, 436), (436, 415, 416, 435), (435, 416, 417, 434), (434, 417, 418, 433), (433, 418, 419, 432), (432, 419, 420, 431), (431, 420, 421, 430), (430, 421, 422, 429), (429, 422, 423, 428), (428, 423, 424, 427), (427, 424, 425, 426), (129, 136, 387, 412), (412, 387, 388, 411), (411, 388, 389, 410), (410, 389, 390, 409), (409, 390, 391, 408), (408, 391, 392, 407), (407, 392, 393, 406), (406, 393, 394, 405), (405, 394, 395, 404), (404, 395, 396, 403), (403, 396, 397, 402), (402, 397, 398, 401), (401, 398, 399, 400), (9, 16, 361, 386), (386, 361, 362, 385), (385, 362, 363, 384), (384, 363, 364, 383), (383, 364, 365, 382), (382, 365, 366, 381), (381, 366, 367, 380), (380, 367, 368, 379), (379, 368, 369, 378), (378, 369, 370, 377), (377, 370, 371, 376), (376, 371, 372, 375), (375, 372, 373, 374), (108, 115, 335, 360), (360, 335, 336, 359), (359, 336, 337, 358), (358, 337, 338, 357), (357, 338, 339, 356), (356, 339, 340, 355), (355, 340, 341, 354), (354, 341, 342, 353), (353, 342, 343, 352), (352, 343, 344, 351), (351, 344, 345, 350), (350, 345, 346, 349), (349, 346, 347, 348), (143, 150, 309, 334), (334, 309, 310, 333), (333, 310, 311, 332), (332, 311, 312, 331), (331, 312, 313, 330), (330, 313, 314, 329), (329, 314, 315, 328), (328, 315, 316, 327), (327, 316, 317, 326), (326, 317, 318, 325), (325, 318, 319, 324), (324, 319, 320, 323), (323, 320, 321, 322), (37, 45, 283, 308), (308, 283, 284, 307), (307, 284, 285, 306), (306, 285, 286, 305), (305, 286, 287, 304), (304, 287, 288, 303), (303, 288, 289, 302), (302, 289, 290, 301), (301, 290, 291, 300), (300, 291, 292, 299), (299, 292, 293, 298), (298, 293, 294, 297), (297, 294, 295, 296), (73, 80, 257, 282), (282, 257, 258, 281), (281, 258, 259, 280), (280, 259, 260, 279), (279, 260, 261, 278), (278, 261, 262, 277), (277, 262, 263, 276), (276, 263, 264, 275), (275, 264, 265, 274), (274, 265, 266, 273), (273, 266, 267, 272), (272, 267, 268, 271), (271, 268, 269, 270)])
me_sphere.polygons.foreach_set('use_smooth', [True] * 672)
_uv = me_sphere.uv_layers.new(name='UVMap')
_uv.uv.foreach_set('vector', [0.5, 1.56, 0.5, 1.569, 0.4688, 1.56, 0.5, 1.531, 0.5, 1.56, 0.4688, 1.56, 0.4688, 1.531, 0.5, 1.485, 0.5, 1.531, 0.4688, 1.531, 0.4688, 1.485, 0.5, 1.423, 0.5, 1.485, 0.4688, 1.485, 0.4688, 1.423, 0.5, 1.347, 0.5, 1.423, 0.4688, 1.423, 0.4688, 1.347, 0.5, 1.261, 0.5, 1.347, 0.4688, 1.347, 0.4688, 1.261, 0.5, 1.112, 0.5, 1.261, 0.4688, 1.261, 0.4688, 1.112, 0.4688, 1.112, 0.4688, 1.261, 0.4375, 1.261, 0.4375, 1.112, 0.4688, 1.56, 0.5, 1.569, 0.4375, 1.56, 0.4688, 1.531, 0.4688, 1.56, 0.4375, 1.56, 0.4375, 1.531, 0.4688, 1.485, 0.4688, 1.531, 0.4375, 1.531, 0.4375, 1.485, 0.4688, 1.423, 0.4688, 1.485, 0.4375, 1.485, 0.4375, 1.423, 0.4688, 1.347, 0.4688, 1.423, 0.4375, 1.423, 0.4375, 1.347, 0.4688, 1.261, 0.4688, 1.347, 0.4375, 1.347, 0.4375, 1.261, 0.4375, 1.423, 0.4375, 1.485, 0.4062, 1.485, 0.4062, 1.423, 0.4375, 1.347, 0.4375, 1.423, 0.4062, 1.423, 0.4062, 1.347, 0.4375, 1.261, 0.4375, 1.347, 0.4062, 1.347, 0.4062, 1.261, 0.4375, 1.112, 0.4375, 1.261, 0.4062, 1.261, 0.4062, 1.112, 0.4375, 1.56, 0.5, 1.569, 0.4063, 1.56, 0.4375, 1.531, 0.4375, 1.56, 0.4063, 1.56, 0.4062, 1.531, 0.4375, 1.485, 0.4375, 1.531, 0.4062, 1.531, 0.4062, 1.485, 0.4063, 1.56, 0.5, 1.569, 0.375, 1.56, 0.4062, 1.531, 0.4063, 1.56, 0.375, 1.56, 0.375, 1.531, 0.4062, 1.485, 0.4062, 1.531, 0.375, 1.531, 0.375, 1.485, 0.4062, 1.423, 0.4062, 1.485, 0.375, 1.485, 0.375, 1.423, 0.4062, 1.347, 0.4062, 1.423, 0.375, 1.423, 0.375, 1.347, 0.4062, 1.261, 0.4062, 1.347, 0.375, 1.347, 0.375, 1.261, 0.4062, 1.112, 0.4062, 1.261, 0.375, 1.261, 0.375, 1.112, 0.375, 1.423, 0.375, 1.485, 0.3437, 1.485, 0.3437, 1.423, 0.375, 1.347, 0.375, 1.423, 0.3437, 1.423, 0.3437, 1.347, 0.375, 1.261, 0.375, 1.347, 0.3437, 1.347, 0.3437, 1.261, 0.375, 1.112, 0.375, 1.261, 0.3437, 1.261, 0.3437, 1.112, 0.375, 1.56, 0.5, 1.569, 0.3437, 1.56, 0.375, 1.531, 0.375, 1.56, 0.3437, 1.56, 0.3437, 1.531, 0.375, 1.485, 0.375, 1.531, 0.3437, 1.531, 0.3437, 1.485, 0.3437, 1.56, 0.5, 1.569, 0.3125, 1.56, 0.3437, 1.531, 0.3437, 1.56, 0.3125, 1.56, 0.3125, 1.531, 0.3437, 1.485, 0.3437, 1.531, 0.3125, 1.531, 0.3125, 1.485, 0.3437, 1.423, 0.3437, 1.485, 0.3125, 1.485, 0.3125, 1.423, 0.3437, 1.347, 0.3437, 1.423, 0.3125, 1.423, 0.3125, 1.347, 0.3437, 1.261, 0.3437, 1.347, 0.3125, 1.347, 0.3125, 1.261, 0.3437, 1.112, 0.3437, 1.261, 0.3125, 1.261, 0.3125, 1.112, 0.3125, 1.347, 0.3125, 1.423, 0.2812, 1.423, 0.2812, 1.347, 0.3125, 1.261, 0.3125, 1.347, 0.2812, 1.347, 0.2812, 1.261, 0.3125, 1.112, 0.3125, 1.261, 0.2812, 1.261, 0.2812, 1.112, 0.3125, 1.56, 0.5, 1.569, 0.2812, 1.56, 0.3125, 1.531, 0.3125, 1.56, 0.2812, 1.56, 0.2812, 1.531, 0.3125, 1.485, 0.3125, 1.531, 0.2812, 1.531, 0.2812, 1.485, 0.3125, 1.423, 0.3125, 1.485, 0.2812, 1.485, 0.2812, 1.423, 0.2812, 1.531, 0.2812, 1.56, 0.25, 1.56, 0.25, 1.531, 0.2812, 1.485, 0.2812, 1.531, 0.25, 1.531, 0.25, 1.485, 0.2812, 1.423, 0.2812, 1.485, 0.25, 1.485, 0.25, 1.423, 0.2812, 1.347, 0.2812, 1.423, 0.25, 1.423, 0.25, 1.347, 0.2812, 1.261, 0.2812, 1.347, 0.25, 1.347, 0.25, 1.261, 0.2812, 1.112, 0.2812, 1.261, 0.25, 1.261, 0.25, 1.112, 0.2812, 1.56, 0.5, 1.569, 0.25, 1.56, 0.25, 1.261, 0.25, 1.347, 0.2187, 1.347, 0.2187, 1.261, 0.25, 1.112, 0.25, 1.261, 0.2187, 1.261, 0.2187, 1.112, 0.25, 1.56, 0.5, 1.569, 0.2187, 1.56, 0.25, 1.531, 0.25, 1.56, 0.2187, 1.56, 0.2187, 1.531, 0.25, 1.485, 0.25, 1.531, 0.2187, 1.531, 0.2187, 1.485, 0.25, 1.423, 0.25, 1.485, 0.2187, 1.485, 0.2187, 1.423, 0.25, 1.347, 0.25, 1.423, 0.2187, 1.423, 0.2187, 1.347, 0.2187, 1.531, 0.2187, 1.56, 0.1875, 1.56, 0.1875, 1.531, 0.2187, 1.485, 0.2187, 1.531, 0.1875, 1.531, 0.1875, 1.485, 0.2187, 1.423, 0.2187, 1.485, 0.1875, 1.485, 0.1875, 1.423, 0.2187, 1.347, 0.2187, 1.423, 0.1875, 1.423, 0.1875, 1.347, 0.2187, 1.261, 0.2187, 1.347, 0.1875, 1.347, 0.1875, 1.261, 0.2187, 1.112, 0.2187, 1.261, 0.1875, 1.261, 0.1875, 1.112, 0.2187, 1.56, 0.5, 1.569, 0.1875, 1.56, 0.1875, 1.261, 0.1875, 1.347, 0.1562, 1.347, 0.1562, 1.261, 0.1875, 1.112, 0.1875, 1.261, 0.1562, 1.261, 0.1562, 1.112, 0.1875, 1.56, 0.5, 1.569, 0.1562, 1.56, 0.1875, 1.531, 0.1875, 1.56, 0.1562, 1.56, 0.1562, 1.531, 0.1875, 1.485, 0.1875, 1.531, 0.1562, 1.531, 0.1562, 1.485, 0.1875, 1.423, 0.1875, 1.485, 0.1562, 1.485, 0.1562, 1.423, 0.1875, 1.347, 0.1875, 1.423, 0.1562, 1.423, 0.1562, 1.347, 0.1562, 1.485, 0.1562, 1.531, 0.125, 1.531, 0.125, 1.485, 0.1562, 1.423, 0.1562, 1.485, 0.125, 1.485, 0.125, 1.423, 0.1562, 1.347, 0.1562, 1.423, 0.125, 1.423, 0.125, 1.347, 0.1562, 1.261, 0.1562, 1.347, 0.125, 1.347, 0.125, 1.261, 0.1562, 1.112, 0.1562, 1.261, 0.125, 1.261, 0.125, 1.112, 0.1562, 1.56, 0.5, 1.569, 0.125, 1.56, 0.1562, 1.531, 0.1562, 1.56, 0.125, 1.56, 0.125, 1.531, 0.125, 1.112, 0.125, 1.261, 0.09375, 1.261, 0.09375, 1.112, 0.125, 1.56, 0.5, 1.569, 0.09375, 1.56, 0.125, 1.531, 0.125, 1.56, 0.09375, 1.56, 0.09375, 1.531, 0.125, 1.485, 0.125, 1.531, 0.09375, 1.531, 0.09375, 1.485, 0.125, 1.423, 0.125, 1.485, 0.09375, 1.485, 0.09375, 1.423, 0.125, 1.347, 0.125, 1.423, 0.09375, 1.423, 0.09375, 1.347, 0.125, 1.261, 0.125, 1.347, 0.09375, 1.347, 0.09375, 1.261, 0.09375, 1.485, 0.09375, 1.531, 0.0625, 1.531, 0.0625, 1.485, 0.09375, 1.423, 0.09375, 1.485, 0.0625, 1.485, 0.0625, 1.423, 0.09375, 1.347, 0.09375, 1.423, 0.0625, 1.423, 0.0625, 1.347, 0.09375, 1.261, 0.09375, 1.347, 0.0625, 1.347, 0.0625, 1.261, 0.09375, 1.112, 0.09375, 1.261, 0.0625, 1.261, 0.0625, 1.112, 0.09375, 1.56, 0.5, 1.569, 0.0625, 1.56, 0.09375, 1.531, 0.09375, 1.56, 0.0625, 1.56, 0.0625, 1.531, 0.0625, 1.112, 0.0625, 1.261, 0.03125, 1.261, 0.03125, 1.112, 0.0625, 1.56, 0.5, 1.569, 0.03125, 1.56, 0.0625, 1.531, 0.0625, 1.56, 0.03125, 1.56, 0.03125, 1.531, 0.0625, 1.485, 0.0625, 1.531, 0.03125, 1.531, 0.03125, 1.485, 0.0625, 1.423, 0.0625, 1.485, 0.03125, 1.485, 0.03125, 1.423, 0.0625, 1.347, 0.0625, 1.423, 0.03125, 1.423, 0.03125, 1.347, 0.0625, 1.261, 0.0625, 1.347, 0.03125, 1.347, 0.03125, 1.261, 0.03125, 1.423, 0.03125, 1.485, 0.0, 1.485, 0.0, 1.423, 0.03125, 1.347, 0.03125, 1.423, 0.0, 1.423, 0.0, 1.347, 0.03125, 1.261, 0.03125, 1.347, 0.0, 1.347, 0.0, 1.261, 0.03125, 1.112, 0.03125, 1.261, 0.0, 1.261, 0.0, 1.112, 0.03125, 1.56, 0.5, 1.569, 0.0, 1.56, 0.03125, 1.531, 0.03125, 1.56, 0.0, 1.56, 0.0, 1.531, 0.03125, 1.485, 0.03125, 1.531, 0.0, 1.531, 0.0, 1.485, 1.0, 1.56, 0.5, 1.569, 0.9687, 1.56, 1.0, 1.531, 1.0, 1.56, 0.9687, 1.56, 0.9687, 1.531, 1.0, 1.485, 1.0, 1.531, 0.9687, 1.531, 0.9687, 1.485, 1.0, 1.423, 1.0, 1.485, 0.9687, 1.485, 0.9687, 1.423, 1.0, 1.347, 1.0, 1.423, 0.9687, 1.423, 0.9687, 1.347, 1.0, 1.261, 1.0, 1.347, 0.9687, 1.347, 0.9687, 1.261, 1.0, 1.112, 1.0, 1.261, 0.9687, 1.261, 0.9687, 1.112, 0.9687, 1.347, 0.9687, 1.423, 0.9375, 1.423, 0.9375, 1.347, 0.9687, 1.261, 0.9687, 1.347, 0.9375, 1.347, 0.9375, 1.261, 0.9687, 1.112, 0.9687, 1.261, 0.9375, 1.261, 0.9375, 1.112, 0.9687, 1.56, 0.5, 1.569, 0.9375, 1.56, 0.9687, 1.531, 0.9687, 1.56, 0.9375, 1.56, 0.9375, 1.531, 0.9687, 1.485, 0.9687, 1.531, 0.9375, 1.531, 0.9375, 1.485, 0.9687, 1.423, 0.9687, 1.485, 0.9375, 1.485, 0.9375, 1.423, 0.9375, 1.56, 0.5, 1.569, 0.9062, 1.56, 0.9375, 1.531, 0.9375, 1.56, 0.9062, 1.56, 0.9062, 1.531, 0.9375, 1.485, 0.9375, 1.531, 0.9062, 1.531, 0.9062, 1.485, 0.9375, 1.423, 0.9375, 1.485, 0.9062, 1.485, 0.9062, 1.423, 0.9375, 1.347, 0.9375, 1.423, 0.9062, 1.423, 0.9062, 1.347, 0.9375, 1.261, 0.9375, 1.347, 0.9062, 1.347, 0.9062, 1.261, 0.9375, 1.112, 0.9375, 1.261, 0.9062, 1.261, 0.9062, 1.112, 0.9062, 1.347, 0.9062, 1.423, 0.875, 1.423, 0.875, 1.347, 0.9062, 1.261, 0.9062, 1.347, 0.875, 1.347, 0.875, 1.261, 0.9062, 1.112, 0.9062, 1.261, 0.875, 1.261, 0.875, 1.112, 0.9062, 1.56, 0.5, 1.569, 0.875, 1.56, 0.9062, 1.531, 0.9062, 1.56, 0.875, 1.56, 0.875, 1.531, 0.9062, 1.485, 0.9062, 1.531, 0.875, 1.531, 0.875, 1.485, 0.9062, 1.423, 0.9062, 1.485, 0.875, 1.485, 0.875, 1.423, 0.875, 1.531, 0.875, 1.56, 0.8438, 1.56, 0.8438, 1.531, 0.875, 1.485, 0.875, 1.531, 0.8438, 1.531, 0.8437, 1.485, 0.875, 1.423, 0.875, 1.485, 0.8437, 1.485, 0.8438, 1.423, 0.875, 1.347, 0.875, 1.423, 0.8438, 1.423, 0.8438, 1.347, 0.875, 1.261, 0.875, 1.347, 0.8438, 1.347, 0.8438, 1.261, 0.875, 1.112, 0.875, 1.261, 0.8438, 1.261, 0.8437, 1.112, 0.875, 1.56, 0.5, 1.569, 0.8438, 1.56, 0.8438, 1.261, 0.8438, 1.347, 0.8125, 1.347, 0.8125, 1.261, 0.8437, 1.112, 0.8438, 1.261, 0.8125, 1.261, 0.8125, 1.112, 0.8438, 1.56, 0.5, 1.569, 0.8125, 1.56, 0.8438, 1.531, 0.8438, 1.56, 0.8125, 1.56, 0.8125, 1.531, 0.8437, 1.485, 0.8438, 1.531, 0.8125, 1.531, 0.8125, 1.485, 0.8438, 1.423, 0.8437, 1.485, 0.8125, 1.485, 0.8125, 1.423, 0.8438, 1.347, 0.8438, 1.423, 0.8125, 1.423, 0.8125, 1.347, 0.8125, 1.531, 0.8125, 1.56, 0.7813, 1.56, 0.7813, 1.531, 0.8125, 1.485, 0.8125, 1.531, 0.7813, 1.531, 0.7812, 1.485, 0.8125, 1.423, 0.8125, 1.485, 0.7812, 1.485, 0.7812, 1.423, 0.8125, 1.347, 0.8125, 1.423, 0.7812, 1.423, 0.7812, 1.347, 0.8125, 1.261, 0.8125, 1.347, 0.7812, 1.347, 0.7812, 1.261, 0.8125, 1.112, 0.8125, 1.261, 0.7812, 1.261, 0.7812, 1.112, 0.8125, 1.56, 0.5, 1.569, 0.7813, 1.56, 0.7812, 1.261, 0.7812, 1.347, 0.75, 1.347, 0.75, 1.261, 0.7812, 1.112, 0.7812, 1.261, 0.75, 1.261, 0.75, 1.112, 0.7813, 1.56, 0.5, 1.569, 0.75, 1.56, 0.7813, 1.531, 0.7813, 1.56, 0.75, 1.56, 0.75, 1.531, 0.7812, 1.485, 0.7813, 1.531, 0.75, 1.531, 0.75, 1.485, 0.7812, 1.423, 0.7812, 1.485, 0.75, 1.485, 0.75, 1.423, 0.7812, 1.347, 0.7812, 1.423, 0.75, 1.423, 0.75, 1.347, 0.75, 1.485, 0.75, 1.531, 0.7188, 1.531, 0.7188, 1.485, 0.75, 1.423, 0.75, 1.485, 0.7188, 1.485, 0.7188, 1.423, 0.75, 1.347, 0.75, 1.423, 0.7188, 1.423, 0.7188, 1.347, 0.75, 1.261, 0.75, 1.347, 0.7188, 1.347, 0.7188, 1.261, 0.75, 1.112, 0.75, 1.261, 0.7188, 1.261, 0.7188, 1.112, 0.75, 1.56, 0.5, 1.569, 0.7188, 1.56, 0.75, 1.531, 0.75, 1.56, 0.7188, 1.56, 0.7188, 1.531, 0.7188, 1.112, 0.7188, 1.261, 0.6875, 1.261, 0.6875, 1.112, 0.7188, 1.56, 0.5, 1.569, 0.6875, 1.56, 0.7188, 1.531, 0.7188, 1.56, 0.6875, 1.56, 0.6875, 1.531, 0.7188, 1.485, 0.7188, 1.531, 0.6875, 1.531, 0.6875, 1.485, 0.7188, 1.423, 0.7188, 1.485, 0.6875, 1.485, 0.6875, 1.423, 0.7188, 1.347, 0.7188, 1.423, 0.6875, 1.423, 0.6875, 1.347, 0.7188, 1.261, 0.7188, 1.347, 0.6875, 1.347, 0.6875, 1.261, 0.6875, 1.423, 0.6875, 1.485, 0.6563, 1.485, 0.6563, 1.423, 0.6875, 1.347, 0.6875, 1.423, 0.6563, 1.423, 0.6562, 1.347, 0.6875, 1.261, 0.6875, 1.347, 0.6562, 1.347, 0.6563, 1.261, 0.6875, 1.112, 0.6875, 1.261, 0.6563, 1.261, 0.6562, 1.112, 0.6875, 1.56, 0.5, 1.569, 0.6563, 1.56, 0.6875, 1.531, 0.6875, 1.56, 0.6563, 1.56, 0.6563, 1.531, 0.6875, 1.485, 0.6875, 1.531, 0.6563, 1.531, 0.6563, 1.485, 0.6563, 1.56, 0.5, 1.569, 0.625, 1.56, 0.6563, 1.531, 0.6563, 1.56, 0.625, 1.56, 0.625, 1.531, 0.6563, 1.485, 0.6563, 1.531, 0.625, 1.531, 0.625, 1.485, 0.6563, 1.423, 0.6563, 1.485, 0.625, 1.485, 0.625, 1.423, 0.6562, 1.347, 0.6563, 1.423, 0.625, 1.423, 0.625, 1.347, 0.6563, 1.261, 0.6562, 1.347, 0.625, 1.347, 0.625, 1.261, 0.6562, 1.112, 0.6563, 1.261, 0.625, 1.261, 0.625, 1.112, 0.625, 1.423, 0.625, 1.485, 0.5938, 1.485, 0.5938, 1.423, 0.625, 1.347, 0.625, 1.423, 0.5938, 1.423, 0.5938, 1.347, 0.625, 1.261, 0.625, 1.347, 0.5938, 1.347, 0.5938, 1.261, 0.625, 1.112, 0.625, 1.261, 0.5938, 1.261, 0.5938, 1.112, 0.625, 1.56, 0.5, 1.569, 0.5938, 1.56, 0.625, 1.531, 0.625, 1.56, 0.5938, 1.56, 0.5938, 1.531, 0.625, 1.485, 0.625, 1.531, 0.5938, 1.531, 0.5938, 1.485, 0.5938, 1.56, 0.5, 1.569, 0.5625, 1.56, 0.5938, 1.531, 0.5938, 1.56, 0.5625, 1.56, 0.5625, 1.531, 0.5938, 1.485, 0.5938, 1.531, 0.5625, 1.531, 0.5625, 1.485, 0.5938, 1.423, 0.5938, 1.485, 0.5625, 1.485, 0.5625, 1.423, 0.5938, 1.347, 0.5938, 1.423, 0.5625, 1.423, 0.5625, 1.347, 0.5938, 1.261, 0.5938, 1.347, 0.5625, 1.347, 0.5625, 1.261, 0.5938, 1.112, 0.5938, 1.261, 0.5625, 1.261, 0.5625, 1.112, 0.5625, 1.347, 0.5625, 1.423, 0.5313, 1.423, 0.5312, 1.347, 0.5625, 1.261, 0.5625, 1.347, 0.5312, 1.347, 0.5313, 1.261, 0.5625, 1.112, 0.5625, 1.261, 0.5313, 1.261, 0.5312, 1.112, 0.5625, 1.56, 0.5, 1.569, 0.5313, 1.56, 0.5625, 1.531, 0.5625, 1.56, 0.5313, 1.56, 0.5313, 1.531, 0.5625, 1.485, 0.5625, 1.531, 0.5313, 1.531, 0.5313, 1.485, 0.5625, 1.423, 0.5625, 1.485, 0.5313, 1.485, 0.5313, 1.423, 0.5313, 1.56, 0.5, 1.569, 0.5, 1.56, 0.5313, 1.531, 0.5313, 1.56, 0.5, 1.56, 0.5, 1.531, 0.5313, 1.485, 0.5313, 1.531, 0.5, 1.531, 0.5, 1.485, 0.5313, 1.423, 0.5313, 1.485, 0.5, 1.485, 0.5, 1.423, 0.5312, 1.347, 0.5313, 1.423, 0.5, 1.423, 0.5, 1.347, 0.5313, 1.261, 0.5312, 1.347, 0.5, 1.347, 0.5, 1.261, 0.5312, 1.112, 0.5313, 1.261, 0.5, 1.261, 0.5, 1.112, 0.1875, -0.8737, 0.1563, -0.8737, 0.1563, -1.023, 0.1875, -1.023, 0.3437, -0.8737, 0.3125, -0.8737, 0.3125, -1.023, 0.3438, -1.023, 0.875, -0.8737, 0.8437, -0.8737, 0.8437, -1.023, 0.875, -1.023, 0.03125, -0.8737, 0.0, -0.8737, 0.0, -1.023, 0.03125, -1.023, 0.4687, -0.8737, 0.4375, -0.8737, 0.4375, -1.023, 0.4687, -1.023, 0.9375, -0.8737, 0.9062, -0.8737, 0.9062, -1.023, 0.9375, -1.023, 0.25, -0.8737, 0.2188, -0.8737, 0.2188, -1.023, 0.25, -1.023, 0.09375, -0.8737, 0.0625, -0.8737, 0.0625, -1.023, 0.09375, -1.023, 0.1563, -0.8737, 0.125, -0.8737, 0.125, -1.023, 0.1563, -1.023, 0.3125, -0.8737, 0.2813, -0.8737, 0.2813, -1.023, 0.3125, -1.023, 0.375, -0.8737, 0.3437, -0.8737, 0.3438, -1.023, 0.375, -1.023, 0.5312, -0.8737, 0.5, -0.8737, 0.5, -1.023, 0.5312, -1.023, 0.5937, -0.8737, 0.5625, -0.8737, 0.5625, -1.023, 0.5937, -1.023, 0.4375, -0.8737, 0.4062, -0.8737, 0.4062, -1.023, 0.4375, -1.023, 0.2188, -0.8737, 0.1875, -0.8737, 0.1875, -1.023, 0.2188, -1.023, 0.6562, -0.8737, 0.625, -0.8737, 0.625, -1.023, 0.6562, -1.023, 0.5, -0.8737, 0.4687, -0.8737, 0.4687, -1.023, 0.5, -1.023, 0.2813, -0.8737, 0.25, -0.8737, 0.25, -1.023, 0.2813, -1.023, 0.7187, -0.8737, 0.6875, -0.8737, 0.6875, -1.023, 0.7187, -1.023, 0.5625, -0.8737, 0.5312, -0.8737, 0.5312, -1.023, 0.5625, -1.023, 0.625, -0.8737, 0.5937, -0.8737, 0.5937, -1.023, 0.625, -1.023, 0.7812, -0.8737, 0.75, -0.8737, 0.75, -1.023, 0.7812, -1.023, 0.6875, -0.8737, 0.6562, -0.8737, 0.6562, -1.023, 0.6875, -1.023, 0.8437, -0.8737, 0.8125, -0.8737, 0.8125, -1.023, 0.8437, -1.023, 1.0, -0.8737, 0.9688, -0.8737, 0.9688, -1.023, 1.0, -1.023, 0.0625, -0.8737, 0.03125, -0.8737, 0.03125, -1.023, 0.0625, -1.023, 0.125, -0.8737, 0.09375, -0.8737, 0.09375, -1.023, 0.125, -1.023, 0.75, -0.8737, 0.7187, -0.8737, 0.7187, -1.023, 0.75, -1.023, 0.9062, -0.8737, 0.875, -0.8737, 0.875, -1.023, 0.9062, -1.023, 0.9688, -0.8737, 0.9375, -0.8737, 0.9375, -1.023, 0.9688, -1.023, 0.8125, -0.8737, 0.7812, -0.8737, 0.7812, -1.023, 0.8125, -1.023, 0.4062, -0.8737, 0.375, -0.8737, 0.375, -1.023, 0.4062, -1.023, 0.4062, 1.112, 0.375, 1.112, 0.375, 0.9585, 0.4062, 0.9585, 0.4062, 0.9585, 0.375, 0.9585, 0.375, 0.8051, 0.4062, 0.8051, 0.4062, 0.8051, 0.375, 0.8051, 0.375, 0.6516, 0.4062, 0.6516, 0.4062, 0.6516, 0.375, 0.6516, 0.375, 0.4979, 0.4062, 0.4979, 0.4062, 0.4979, 0.375, 0.4979, 0.375, 0.3443, 0.4062, 0.3443, 0.4062, 0.3443, 0.375, 0.3443, 0.375, 0.1907, 0.4062, 0.1907, 0.4062, 0.1907, 0.375, 0.1907, 0.375, 0.03734, 0.4062, 0.03734, 0.4062, 0.03734, 0.375, 0.03734, 0.375, -0.1157, 0.4062, -0.1157, 0.4062, -0.1157, 0.375, -0.1157, 0.375, -0.2684, 0.4062, -0.2684, 0.4062, -0.2684, 0.375, -0.2684, 0.375, -0.4207, 0.4062, -0.4207, 0.4062, -0.4207, 0.375, -0.4207, 0.375, -0.5724, 0.4062, -0.5724, 0.4062, -0.5724, 0.375, -0.5724, 0.375, -0.7234, 0.4062, -0.7234, 0.4062, -0.7234, 0.375, -0.7234, 0.375, -0.8737, 0.4062, -0.8737, 0.8125, 1.112, 0.7812, 1.112, 0.7812, 0.9585, 0.8125, 0.9585, 0.8125, 0.9585, 0.7812, 0.9585, 0.7812, 0.8051, 0.8125, 0.8051, 0.8125, 0.8051, 0.7812, 0.8051, 0.7812, 0.6516, 0.8125, 0.6516, 0.8125, 0.6516, 0.7812, 0.6516, 0.7812, 0.4979, 0.8125, 0.4979, 0.8125, 0.4979, 0.7812, 0.4979, 0.7812, 0.3443, 0.8125, 0.3443, 0.8125, 0.3443, 0.7812, 0.3443, 0.7812, 0.1907, 0.8125, 0.1907, 0.8125, 0.1907, 0.7812, 0.1907, 0.7812, 0.03734, 0.8125, 0.03734, 0.8125, 0.03734, 0.7812, 0.03734, 0.7812, -0.1157, 0.8125, -0.1157, 0.8125, -0.1157, 0.7812, -0.1157, 0.7812, -0.2684, 0.8125, -0.2684, 0.8125, -0.2684, 0.7812, -0.2684, 0.7812, -0.4207, 0.8125, -0.4207, 0.8125, -0.4207, 0.7812, -0.4207, 0.7812, -0.5724, 0.8125, -0.5724, 0.8125, -0.5724, 0.7812, -0.5724, 0.7812, -0.7234, 0.8125, -0.7234, 0.8125, -0.7234, 0.7812, -0.7234, 0.7812, -0.8737, 0.8125, -0.8737, 0.9687, 1.112, 0.9375, 1.112, 0.9375, 0.9585, 0.9687, 0.9585, 0.9687, 0.9585, 0.9375, 0.9585, 0.9375, 0.8051, 0.9687, 0.8051, 0.9687, 0.8051, 0.9375, 0.8051, 0.9375, 0.6516, 0.9687, 0.6516, 0.9687, 0.6516, 0.9375, 0.6516, 0.9375, 0.4979, 0.9687, 0.4979, 0.9687, 0.4979, 0.9375, 0.4979, 0.9375, 0.3443, 0.9687, 0.3443, 0.9687, 0.3443, 0.9375, 0.3443, 0.9375, 0.1907, 0.9687, 0.1907, 0.9687, 0.1907, 0.9375, 0.1907, 0.9375, 0.03734, 0.9688, 0.03734, 0.9688, 0.03734, 0.9375, 0.03734, 0.9375, -0.1157, 0.9688, -0.1157, 0.9688, -0.1157, 0.9375, -0.1157, 0.9375, -0.2684, 0.9688, -0.2684, 0.9688, -0.2684, 0.9375, -0.2684, 0.9375, -0.4207, 0.9688, -0.4207, 0.9688, -0.4207, 0.9375, -0.4207, 0.9375, -0.5724, 0.9688, -0.5724, 0.9688, -0.5724, 0.9375, -0.5724, 0.9375, -0.7234, 0.9688, -0.7234, 0.9688, -0.7234, 0.9375, -0.7234, 0.9375, -0.8737, 0.9688, -0.8737, 0.9062, 1.112, 0.875, 1.112, 0.875, 0.9585, 0.9062, 0.9585, 0.9062, 0.9585, 0.875, 0.9585, 0.875, 0.8051, 0.9062, 0.8051, 0.9062, 0.8051, 0.875, 0.8051, 0.875, 0.6516, 0.9062, 0.6516, 0.9062, 0.6516, 0.875, 0.6516, 0.875, 0.4979, 0.9062, 0.4979, 0.9062, 0.4979, 0.875, 0.4979, 0.875, 0.3443, 0.9062, 0.3443, 0.9062, 0.3443, 0.875, 0.3443, 0.875, 0.1907, 0.9062, 0.1907, 0.9062, 0.1907, 0.875, 0.1907, 0.875, 0.03734, 0.9062, 0.03734, 0.9062, 0.03734, 0.875, 0.03734, 0.875, -0.1157, 0.9062, -0.1157, 0.9062, -0.1157, 0.875, -0.1157, 0.875, -0.2684, 0.9062, -0.2684, 0.9062, -0.2684, 0.875, -0.2684, 0.875, -0.4207, 0.9062, -0.4207, 0.9062, -0.4207, 0.875, -0.4207, 0.875, -0.5724, 0.9062, -0.5724, 0.9062, -0.5724, 0.875, -0.5724, 0.875, -0.7234, 0.9062, -0.7234, 0.9062, -0.7234, 0.875, -0.7234, 0.875, -0.8737, 0.9062, -0.8737, 0.75, 1.112, 0.7188, 1.112, 0.7188, 0.9585, 0.75, 0.9585, 0.75, 0.9585, 0.7188, 0.9585, 0.7188, 0.8051, 0.75, 0.8051, 0.75, 0.8051, 0.7188, 0.8051, 0.7188, 0.6516, 0.75, 0.6516, 0.75, 0.6516, 0.7188, 0.6516, 0.7188, 0.4979, 0.75, 0.4979, 0.75, 0.4979, 0.7188, 0.4979, 0.7188, 0.3443, 0.75, 0.3443, 0.75, 0.3443, 0.7188, 0.3443, 0.7188, 0.1907, 0.75, 0.1907, 0.75, 0.1907, 0.7188, 0.1907, 0.7188, 0.03734, 0.75, 0.03734, 0.75, 0.03734, 0.7188, 0.03734, 0.7187, -0.1157, 0.75, -0.1157, 0.75, -0.1157, 0.7187, -0.1157, 0.7187, -0.2684, 0.75, -0.2684, 0.75, -0.2684, 0.7187, -0.2684, 0.7187, -0.4207, 0.75, -0.4207, 0.75, -0.4207, 0.7187, -0.4207, 0.7187, -0.5724, 0.75, -0.5724, 0.75, -0.5724, 0.7187, -0.5724, 0.7187, -0.7234, 0.75, -0.7234, 0.75, -0.7234, 0.7187, -0.7234, 0.7187, -0.8737, 0.75, -0.8737, 0.125, 1.112, 0.09375, 1.112, 0.09375, 0.9585, 0.125, 0.9585, 0.125, 0.9585, 0.09375, 0.9585, 0.09375, 0.8051, 0.125, 0.8051, 0.125, 0.8051, 0.09375, 0.8051, 0.09375, 0.6516, 0.125, 0.6516, 0.125, 0.6516, 0.09375, 0.6516, 0.09375, 0.4979, 0.125, 0.4979, 0.125, 0.4979, 0.09375, 0.4979, 0.09375, 0.3443, 0.125, 0.3443, 0.125, 0.3443, 0.09375, 0.3443, 0.09375, 0.1907, 0.125, 0.1907, 0.125, 0.1907, 0.09375, 0.1907, 0.09375, 0.03734, 0.125, 0.03734, 0.125, 0.03734, 0.09375, 0.03734, 0.09375, -0.1157, 0.125, -0.1157, 0.125, -0.1157, 0.09375, -0.1157, 0.09375, -0.2684, 0.125, -0.2684, 0.125, -0.2684, 0.09375, -0.2684, 0.09375, -0.4207, 0.125, -0.4207, 0.125, -0.4207, 0.09375, -0.4207, 0.09375, -0.5724, 0.125, -0.5724, 0.125, -0.5724, 0.09375, -0.5724, 0.09375, -0.7234, 0.125, -0.7234, 0.125, -0.7234, 0.09375, -0.7234, 0.09375, -0.8737, 0.125, -0.8737, 0.0625, 1.112, 0.03125, 1.112, 0.03125, 0.9585, 0.0625, 0.9585, 0.0625, 0.9585, 0.03125, 0.9585, 0.03125, 0.8051, 0.0625, 0.8051, 0.0625, 0.8051, 0.03125, 0.8051, 0.03125, 0.6516, 0.0625, 0.6516, 0.0625, 0.6516, 0.03125, 0.6516, 0.03125, 0.4979, 0.0625, 0.4979, 0.0625, 0.4979, 0.03125, 0.4979, 0.03125, 0.3443, 0.0625, 0.3443, 0.0625, 0.3443, 0.03125, 0.3443, 0.03125, 0.1907, 0.0625, 0.1907, 0.0625, 0.1907, 0.03125, 0.1907, 0.03125, 0.03734, 0.0625, 0.03734, 0.0625, 0.03734, 0.03125, 0.03734, 0.03125, -0.1157, 0.0625, -0.1157, 0.0625, -0.1157, 0.03125, -0.1157, 0.03125, -0.2684, 0.0625, -0.2684, 0.0625, -0.2684, 0.03125, -0.2684, 0.03125, -0.4207, 0.0625, -0.4207, 0.0625, -0.4207, 0.03125, -0.4207, 0.03125, -0.5724, 0.0625, -0.5724, 0.0625, -0.5724, 0.03125, -0.5724, 0.03125, -0.7234, 0.0625, -0.7234, 0.0625, -0.7234, 0.03125, -0.7234, 0.03125, -0.8737, 0.0625, -0.8737, 1.0, 1.112, 0.9687, 1.112, 0.9687, 0.9585, 1.0, 0.9585, 1.0, 0.9585, 0.9687, 0.9585, 0.9687, 0.8051, 1.0, 0.8051, 1.0, 0.8051, 0.9687, 0.8051, 0.9687, 0.6516, 1.0, 0.6516, 1.0, 0.6516, 0.9687, 0.6516, 0.9687, 0.4979, 1.0, 0.4979, 1.0, 0.4979, 0.9687, 0.4979, 0.9687, 0.3443, 1.0, 0.3443, 1.0, 0.3443, 0.9687, 0.3443, 0.9687, 0.1907, 1.0, 0.1907, 1.0, 0.1907, 0.9687, 0.1907, 0.9688, 0.03734, 1.0, 0.03734, 1.0, 0.03734, 0.9688, 0.03734, 0.9688, -0.1157, 1.0, -0.1157, 1.0, -0.1157, 0.9688, -0.1157, 0.9688, -0.2684, 1.0, -0.2684, 1.0, -0.2684, 0.9688, -0.2684, 0.9688, -0.4207, 1.0, -0.4207, 1.0, -0.4207, 0.9688, -0.4207, 0.9688, -0.5724, 1.0, -0.5724, 1.0, -0.5724, 0.9688, -0.5724, 0.9688, -0.7234, 1.0, -0.7234, 1.0, -0.7234, 0.9688, -0.7234, 0.9688, -0.8737, 1.0, -0.8737, 0.8437, 1.112, 0.8125, 1.112, 0.8125, 0.9585, 0.8437, 0.9585, 0.8437, 0.9585, 0.8125, 0.9585, 0.8125, 0.8051, 0.8437, 0.8051, 0.8437, 0.8051, 0.8125, 0.8051, 0.8125, 0.6516, 0.8437, 0.6516, 0.8437, 0.6516, 0.8125, 0.6516, 0.8125, 0.4979, 0.8437, 0.4979, 0.8437, 0.4979, 0.8125, 0.4979, 0.8125, 0.3443, 0.8437, 0.3443, 0.8437, 0.3443, 0.8125, 0.3443, 0.8125, 0.1907, 0.8437, 0.1907, 0.8437, 0.1907, 0.8125, 0.1907, 0.8125, 0.03734, 0.8437, 0.03734, 0.8437, 0.03734, 0.8125, 0.03734, 0.8125, -0.1157, 0.8437, -0.1157, 0.8437, -0.1157, 0.8125, -0.1157, 0.8125, -0.2684, 0.8437, -0.2684, 0.8437, -0.2684, 0.8125, -0.2684, 0.8125, -0.4207, 0.8437, -0.4207, 0.8437, -0.4207, 0.8125, -0.4207, 0.8125, -0.5724, 0.8437, -0.5724, 0.8437, -0.5724, 0.8125, -0.5724, 0.8125, -0.7234, 0.8437, -0.7234, 0.8437, -0.7234, 0.8125, -0.7234, 0.8125, -0.8737, 0.8437, -0.8737, 0.6875, 1.112, 0.6562, 1.112, 0.6562, 0.9585, 0.6875, 0.9585, 0.6875, 0.9585, 0.6562, 0.9585, 0.6562, 0.8051, 0.6875, 0.8051, 0.6875, 0.8051, 0.6562, 0.8051, 0.6562, 0.6516, 0.6875, 0.6516, 0.6875, 0.6516, 0.6562, 0.6516, 0.6562, 0.4979, 0.6875, 0.4979, 0.6875, 0.4979, 0.6562, 0.4979, 0.6562, 0.3443, 0.6875, 0.3443, 0.6875, 0.3443, 0.6562, 0.3443, 0.6562, 0.1907, 0.6875, 0.1907, 0.6875, 0.1907, 0.6562, 0.1907, 0.6562, 0.03734, 0.6875, 0.03734, 0.6875, 0.03734, 0.6562, 0.03734, 0.6562, -0.1157, 0.6875, -0.1157, 0.6875, -0.1157, 0.6562, -0.1157, 0.6562, -0.2684, 0.6875, -0.2684, 0.6875, -0.2684, 0.6562, -0.2684, 0.6562, -0.4207, 0.6875, -0.4207, 0.6875, -0.4207, 0.6562, -0.4207, 0.6562, -0.5724, 0.6875, -0.5724, 0.6875, -0.5724, 0.6562, -0.5724, 0.6562, -0.7234, 0.6875, -0.7234, 0.6875, -0.7234, 0.6562, -0.7234, 0.6562, -0.8737, 0.6875, -0.8737, 0.7812, 1.112, 0.75, 1.112, 0.75, 0.9585, 0.7812, 0.9585, 0.7812, 0.9585, 0.75, 0.9585, 0.75, 0.8051, 0.7812, 0.8051, 0.7812, 0.8051, 0.75, 0.8051, 0.75, 0.6516, 0.7812, 0.6516, 0.7812, 0.6516, 0.75, 0.6516, 0.75, 0.4979, 0.7812, 0.4979, 0.7812, 0.4979, 0.75, 0.4979, 0.75, 0.3443, 0.7812, 0.3443, 0.7812, 0.3443, 0.75, 0.3443, 0.75, 0.1907, 0.7812, 0.1907, 0.7812, 0.1907, 0.75, 0.1907, 0.75, 0.03734, 0.7812, 0.03734, 0.7812, 0.03734, 0.75, 0.03734, 0.75, -0.1157, 0.7812, -0.1157, 0.7812, -0.1157, 0.75, -0.1157, 0.75, -0.2684, 0.7812, -0.2684, 0.7812, -0.2684, 0.75, -0.2684, 0.75, -0.4207, 0.7812, -0.4207, 0.7812, -0.4207, 0.75, -0.4207, 0.75, -0.5724, 0.7812, -0.5724, 0.7812, -0.5724, 0.75, -0.5724, 0.75, -0.7234, 0.7812, -0.7234, 0.7812, -0.7234, 0.75, -0.7234, 0.75, -0.8737, 0.7812, -0.8737, 0.625, 1.112, 0.5938, 1.112, 0.5938, 0.9585, 0.625, 0.9585, 0.625, 0.9585, 0.5938, 0.9585, 0.5938, 0.8051, 0.625, 0.8051, 0.625, 0.8051, 0.5938, 0.8051, 0.5938, 0.6516, 0.625, 0.6516, 0.625, 0.6516, 0.5938, 0.6516, 0.5938, 0.4979, 0.625, 0.4979, 0.625, 0.4979, 0.5938, 0.4979, 0.5938, 0.3443, 0.625, 0.3443, 0.625, 0.3443, 0.5938, 0.3443, 0.5938, 0.1907, 0.625, 0.1907, 0.625, 0.1907, 0.5938, 0.1907, 0.5938, 0.03734, 0.625, 0.03734, 0.625, 0.03734, 0.5938, 0.03734, 0.5938, -0.1157, 0.625, -0.1157, 0.625, -0.1157, 0.5938, -0.1157, 0.5938, -0.2684, 0.625, -0.2684, 0.625, -0.2684, 0.5938, -0.2684, 0.5938, -0.4207, 0.625, -0.4207, 0.625, -0.4207, 0.5938, -0.4207, 0.5938, -0.5724, 0.625, -0.5724, 0.625, -0.5724, 0.5938, -0.5724, 0.5937, -0.7234, 0.625, -0.7234, 0.625, -0.7234, 0.5937, -0.7234, 0.5937, -0.8737, 0.625, -0.8737, 0.5625, 1.112, 0.5312, 1.112, 0.5312, 0.9585, 0.5625, 0.9585, 0.5625, 0.9585, 0.5312, 0.9585, 0.5312, 0.8051, 0.5625, 0.8051, 0.5625, 0.8051, 0.5312, 0.8051, 0.5312, 0.6516, 0.5625, 0.6516, 0.5625, 0.6516, 0.5312, 0.6516, 0.5312, 0.4979, 0.5625, 0.4979, 0.5625, 0.4979, 0.5312, 0.4979, 0.5312, 0.3443, 0.5625, 0.3443, 0.5625, 0.3443, 0.5312, 0.3443, 0.5312, 0.1907, 0.5625, 0.1907, 0.5625, 0.1907, 0.5312, 0.1907, 0.5312, 0.03734, 0.5625, 0.03734, 0.5625, 0.03734, 0.5312, 0.03734, 0.5312, -0.1157, 0.5625, -0.1157, 0.5625, -0.1157, 0.5312, -0.1157, 0.5312, -0.2684, 0.5625, -0.2684, 0.5625, -0.2684, 0.5312, -0.2684, 0.5312, -0.4207, 0.5625, -0.4207, 0.5625, -0.4207, 0.5312, -0.4207, 0.5312, -0.5724, 0.5625, -0.5724, 0.5625, -0.5724, 0.5312, -0.5724, 0.5312, -0.7234, 0.5625, -0.7234, 0.5625, -0.7234, 0.5312, -0.7234, 0.5312, -0.8737, 0.5625, -0.8737, 0.7188, 1.112, 0.6875, 1.112, 0.6875, 0.9585, 0.7188, 0.9585, 0.7188, 0.9585, 0.6875, 0.9585, 0.6875, 0.8051, 0.7188, 0.8051, 0.7188, 0.8051, 0.6875, 0.8051, 0.6875, 0.6516, 0.7188, 0.6516, 0.7188, 0.6516, 0.6875, 0.6516, 0.6875, 0.4979, 0.7188, 0.4979, 0.7188, 0.4979, 0.6875, 0.4979, 0.6875, 0.3443, 0.7188, 0.3443, 0.7188, 0.3443, 0.6875, 0.3443, 0.6875, 0.1907, 0.7188, 0.1907, 0.7188, 0.1907, 0.6875, 0.1907, 0.6875, 0.03734, 0.7188, 0.03734, 0.7188, 0.03734, 0.6875, 0.03734, 0.6875, -0.1157, 0.7187, -0.1157, 0.7187, -0.1157, 0.6875, -0.1157, 0.6875, -0.2684, 0.7187, -0.2684, 0.7187, -0.2684, 0.6875, -0.2684, 0.6875, -0.4207, 0.7187, -0.4207, 0.7187, -0.4207, 0.6875, -0.4207, 0.6875, -0.5724, 0.7187, -0.5724, 0.7187, -0.5724, 0.6875, -0.5724, 0.6875, -0.7234, 0.7187, -0.7234, 0.7187, -0.7234, 0.6875, -0.7234, 0.6875, -0.8737, 0.7187, -0.8737, 0.2812, 1.112, 0.25, 1.112, 0.25, 0.9585, 0.2812, 0.9585, 0.2812, 0.9585, 0.25, 0.9585, 0.25, 0.8051, 0.2812, 0.8051, 0.2812, 0.8051, 0.25, 0.8051, 0.25, 0.6516, 0.2812, 0.6516, 0.2812, 0.6516, 0.25, 0.6516, 0.25, 0.4979, 0.2812, 0.4979, 0.2812, 0.4979, 0.25, 0.4979, 0.25, 0.3443, 0.2812, 0.3443, 0.2812, 0.3443, 0.25, 0.3443, 0.25, 0.1907, 0.2812, 0.1907, 0.2812, 0.1907, 0.25, 0.1907, 0.25, 0.03734, 0.2812, 0.03734, 0.2812, 0.03734, 0.25, 0.03734, 0.25, -0.1157, 0.2812, -0.1157, 0.2812, -0.1157, 0.25, -0.1157, 0.25, -0.2684, 0.2812, -0.2684, 0.2812, -0.2684, 0.25, -0.2684, 0.25, -0.4207, 0.2812, -0.4207, 0.2812, -0.4207, 0.25, -0.4207, 0.25, -0.5724, 0.2812, -0.5724, 0.2812, -0.5724, 0.25, -0.5724, 0.25, -0.7234, 0.2813, -0.7234, 0.2813, -0.7234, 0.25, -0.7234, 0.25, -0.8737, 0.2813, -0.8737, 0.5, 1.112, 0.4688, 1.112, 0.4688, 0.9585, 0.5, 0.9585, 0.5, 0.9585, 0.4688, 0.9585, 0.4688, 0.8051, 0.5, 0.8051, 0.5, 0.8051, 0.4688, 0.8051, 0.4688, 0.6516, 0.5, 0.6516, 0.5, 0.6516, 0.4688, 0.6516, 0.4688, 0.4979, 0.5, 0.4979, 0.5, 0.4979, 0.4688, 0.4979, 0.4688, 0.3443, 0.5, 0.3443, 0.5, 0.3443, 0.4688, 0.3443, 0.4688, 0.1907, 0.5, 0.1907, 0.5, 0.1907, 0.4688, 0.1907, 0.4688, 0.03734, 0.5, 0.03734, 0.5, 0.03734, 0.4688, 0.03734, 0.4688, -0.1157, 0.5, -0.1157, 0.5, -0.1157, 0.4688, -0.1157, 0.4688, -0.2684, 0.5, -0.2684, 0.5, -0.2684, 0.4688, -0.2684, 0.4688, -0.4207, 0.5, -0.4207, 0.5, -0.4207, 0.4688, -0.4207, 0.4687, -0.5724, 0.5, -0.5724, 0.5, -0.5724, 0.4687, -0.5724, 0.4687, -0.7234, 0.5, -0.7234, 0.5, -0.7234, 0.4687, -0.7234, 0.4687, -0.8737, 0.5, -0.8737, 0.6562, 1.112, 0.625, 1.112, 0.625, 0.9585, 0.6562, 0.9585, 0.6562, 0.9585, 0.625, 0.9585, 0.625, 0.8051, 0.6562, 0.8051, 0.6562, 0.8051, 0.625, 0.8051, 0.625, 0.6516, 0.6562, 0.6516, 0.6562, 0.6516, 0.625, 0.6516, 0.625, 0.4979, 0.6562, 0.4979, 0.6562, 0.4979, 0.625, 0.4979, 0.625, 0.3443, 0.6562, 0.3443, 0.6562, 0.3443, 0.625, 0.3443, 0.625, 0.1907, 0.6562, 0.1907, 0.6562, 0.1907, 0.625, 0.1907, 0.625, 0.03734, 0.6562, 0.03734, 0.6562, 0.03734, 0.625, 0.03734, 0.625, -0.1157, 0.6562, -0.1157, 0.6562, -0.1157, 0.625, -0.1157, 0.625, -0.2684, 0.6562, -0.2684, 0.6562, -0.2684, 0.625, -0.2684, 0.625, -0.4207, 0.6562, -0.4207, 0.6562, -0.4207, 0.625, -0.4207, 0.625, -0.5724, 0.6562, -0.5724, 0.6562, -0.5724, 0.625, -0.5724, 0.625, -0.7234, 0.6562, -0.7234, 0.6562, -0.7234, 0.625, -0.7234, 0.625, -0.8737, 0.6562, -0.8737, 0.2187, 1.112, 0.1875, 1.112, 0.1875, 0.9585, 0.2187, 0.9585, 0.2187, 0.9585, 0.1875, 0.9585, 0.1875, 0.8051, 0.2187, 0.8051, 0.2187, 0.8051, 0.1875, 0.8051, 0.1875, 0.6516, 0.2187, 0.6516, 0.2187, 0.6516, 0.1875, 0.6516, 0.1875, 0.4979, 0.2187, 0.4979, 0.2187, 0.4979, 0.1875, 0.4979, 0.1875, 0.3443, 0.2187, 0.3443, 0.2187, 0.3443, 0.1875, 0.3443, 0.1875, 0.1907, 0.2187, 0.1907, 0.2187, 0.1907, 0.1875, 0.1907, 0.1875, 0.03734, 0.2187, 0.03734, 0.2187, 0.03734, 0.1875, 0.03734, 0.1875, -0.1157, 0.2187, -0.1157, 0.2187, -0.1157, 0.1875, -0.1157, 0.1875, -0.2684, 0.2188, -0.2684, 0.2188, -0.2684, 0.1875, -0.2684, 0.1875, -0.4207, 0.2188, -0.4207, 0.2188, -0.4207, 0.1875, -0.4207, 0.1875, -0.5724, 0.2188, -0.5724, 0.2188, -0.5724, 0.1875, -0.5724, 0.1875, -0.7234, 0.2188, -0.7234, 0.2188, -0.7234, 0.1875, -0.7234, 0.1875, -0.8737, 0.2188, -0.8737, 0.4375, 1.112, 0.4062, 1.112, 0.4062, 0.9585, 0.4375, 0.9585, 0.4375, 0.9585, 0.4062, 0.9585, 0.4062, 0.8051, 0.4375, 0.8051, 0.4375, 0.8051, 0.4062, 0.8051, 0.4062, 0.6516, 0.4375, 0.6516, 0.4375, 0.6516, 0.4062, 0.6516, 0.4062, 0.4979, 0.4375, 0.4979, 0.4375, 0.4979, 0.4062, 0.4979, 0.4062, 0.3443, 0.4375, 0.3443, 0.4375, 0.3443, 0.4062, 0.3443, 0.4062, 0.1907, 0.4375, 0.1907, 0.4375, 0.1907, 0.4062, 0.1907, 0.4062, 0.03734, 0.4375, 0.03734, 0.4375, 0.03734, 0.4062, 0.03734, 0.4062, -0.1157, 0.4375, -0.1157, 0.4375, -0.1157, 0.4062, -0.1157, 0.4062, -0.2684, 0.4375, -0.2684, 0.4375, -0.2684, 0.4062, -0.2684, 0.4062, -0.4207, 0.4375, -0.4207, 0.4375, -0.4207, 0.4062, -0.4207, 0.4062, -0.5724, 0.4375, -0.5724, 0.4375, -0.5724, 0.4062, -0.5724, 0.4062, -0.7234, 0.4375, -0.7234, 0.4375, -0.7234, 0.4062, -0.7234, 0.4062, -0.8737, 0.4375, -0.8737, 0.5938, 1.112, 0.5625, 1.112, 0.5625, 0.9585, 0.5938, 0.9585, 0.5938, 0.9585, 0.5625, 0.9585, 0.5625, 0.8051, 0.5938, 0.8051, 0.5938, 0.8051, 0.5625, 0.8051, 0.5625, 0.6516, 0.5938, 0.6516, 0.5938, 0.6516, 0.5625, 0.6516, 0.5625, 0.4979, 0.5938, 0.4979, 0.5938, 0.4979, 0.5625, 0.4979, 0.5625, 0.3443, 0.5938, 0.3443, 0.5938, 0.3443, 0.5625, 0.3443, 0.5625, 0.1907, 0.5938, 0.1907, 0.5938, 0.1907, 0.5625, 0.1907, 0.5625, 0.03734, 0.5938, 0.03734, 0.5938, 0.03734, 0.5625, 0.03734, 0.5625, -0.1157, 0.5938, -0.1157, 0.5938, -0.1157, 0.5625, -0.1157, 0.5625, -0.2684, 0.5938, -0.2684, 0.5938, -0.2684, 0.5625, -0.2684, 0.5625, -0.4207, 0.5938, -0.4207, 0.5938, -0.4207, 0.5625, -0.4207, 0.5625, -0.5724, 0.5938, -0.5724, 0.5938, -0.5724, 0.5625, -0.5724, 0.5625, -0.7234, 0.5937, -0.7234, 0.5937, -0.7234, 0.5625, -0.7234, 0.5625, -0.8737, 0.5937, -0.8737, 0.5312, 1.112, 0.5, 1.112, 0.5, 0.9585, 0.5312, 0.9585, 0.5312, 0.9585, 0.5, 0.9585, 0.5, 0.8051, 0.5312, 0.8051, 0.5312, 0.8051, 0.5, 0.8051, 0.5, 0.6516, 0.5312, 0.6516, 0.5312, 0.6516, 0.5, 0.6516, 0.5, 0.4979, 0.5312, 0.4979, 0.5312, 0.4979, 0.5, 0.4979, 0.5, 0.3443, 0.5312, 0.3443, 0.5312, 0.3443, 0.5, 0.3443, 0.5, 0.1907, 0.5312, 0.1907, 0.5312, 0.1907, 0.5, 0.1907, 0.5, 0.03734, 0.5312, 0.03734, 0.5312, 0.03734, 0.5, 0.03734, 0.5, -0.1157, 0.5312, -0.1157, 0.5312, -0.1157, 0.5, -0.1157, 0.5, -0.2684, 0.5312, -0.2684, 0.5312, -0.2684, 0.5, -0.2684, 0.5, -0.4207, 0.5312, -0.4207, 0.5312, -0.4207, 0.5, -0.4207, 0.5, -0.5724, 0.5312, -0.5724, 0.5312, -0.5724, 0.5, -0.5724, 0.5, -0.7234, 0.5312, -0.7234, 0.5312, -0.7234, 0.5, -0.7234, 0.5, -0.8737, 0.5312, -0.8737, 0.375, 1.112, 0.3437, 1.112, 0.3437, 0.9585, 0.375, 0.9585, 0.375, 0.9585, 0.3437, 0.9585, 0.3437, 0.8051, 0.375, 0.8051, 0.375, 0.8051, 0.3437, 0.8051, 0.3437, 0.6516, 0.375, 0.6516, 0.375, 0.6516, 0.3437, 0.6516, 0.3437, 0.4979, 0.375, 0.4979, 0.375, 0.4979, 0.3437, 0.4979, 0.3437, 0.3443, 0.375, 0.3443, 0.375, 0.3443, 0.3437, 0.3443, 0.3437, 0.1907, 0.375, 0.1907, 0.375, 0.1907, 0.3437, 0.1907, 0.3437, 0.03734, 0.375, 0.03734, 0.375, 0.03734, 0.3437, 0.03734, 0.3437, -0.1157, 0.375, -0.1157, 0.375, -0.1157, 0.3437, -0.1157, 0.3437, -0.2684, 0.375, -0.2684, 0.375, -0.2684, 0.3437, -0.2684, 0.3437, -0.4207, 0.375, -0.4207, 0.375, -0.4207, 0.3437, -0.4207, 0.3437, -0.5724, 0.375, -0.5724, 0.375, -0.5724, 0.3437, -0.5724, 0.3437, -0.7234, 0.375, -0.7234, 0.375, -0.7234, 0.3437, -0.7234, 0.3437, -0.8737, 0.375, -0.8737, 0.3125, 1.112, 0.2812, 1.112, 0.2812, 0.9585, 0.3125, 0.9585, 0.3125, 0.9585, 0.2812, 0.9585, 0.2812, 0.8051, 0.3125, 0.8051, 0.3125, 0.8051, 0.2812, 0.8051, 0.2812, 0.6516, 0.3125, 0.6516, 0.3125, 0.6516, 0.2812, 0.6516, 0.2812, 0.4979, 0.3125, 0.4979, 0.3125, 0.4979, 0.2812, 0.4979, 0.2812, 0.3443, 0.3125, 0.3443, 0.3125, 0.3443, 0.2812, 0.3443, 0.2812, 0.1907, 0.3125, 0.1907, 0.3125, 0.1907, 0.2812, 0.1907, 0.2812, 0.03734, 0.3125, 0.03734, 0.3125, 0.03734, 0.2812, 0.03734, 0.2812, -0.1157, 0.3125, -0.1157, 0.3125, -0.1157, 0.2812, -0.1157, 0.2812, -0.2684, 0.3125, -0.2684, 0.3125, -0.2684, 0.2812, -0.2684, 0.2812, -0.4207, 0.3125, -0.4207, 0.3125, -0.4207, 0.2812, -0.4207, 0.2812, -0.5724, 0.3125, -0.5724, 0.3125, -0.5724, 0.2812, -0.5724, 0.2813, -0.7234, 0.3125, -0.7234, 0.3125, -0.7234, 0.2813, -0.7234, 0.2813, -0.8737, 0.3125, -0.8737, 0.1562, 1.112, 0.125, 1.112, 0.125, 0.9585, 0.1562, 0.9585, 0.1562, 0.9585, 0.125, 0.9585, 0.125, 0.8051, 0.1562, 0.8051, 0.1562, 0.8051, 0.125, 0.8051, 0.125, 0.6516, 0.1562, 0.6516, 0.1562, 0.6516, 0.125, 0.6516, 0.125, 0.4979, 0.1562, 0.4979, 0.1562, 0.4979, 0.125, 0.4979, 0.125, 0.3443, 0.1562, 0.3443, 0.1562, 0.3443, 0.125, 0.3443, 0.125, 0.1907, 0.1562, 0.1907, 0.1562, 0.1907, 0.125, 0.1907, 0.125, 0.03734, 0.1562, 0.03734, 0.1562, 0.03734, 0.125, 0.03734, 0.125, -0.1157, 0.1563, -0.1157, 0.1563, -0.1157, 0.125, -0.1157, 0.125, -0.2684, 0.1563, -0.2684, 0.1563, -0.2684, 0.125, -0.2684, 0.125, -0.4207, 0.1563, -0.4207, 0.1563, -0.4207, 0.125, -0.4207, 0.125, -0.5724, 0.1563, -0.5724, 0.1563, -0.5724, 0.125, -0.5724, 0.125, -0.7234, 0.1563, -0.7234, 0.1563, -0.7234, 0.125, -0.7234, 0.125, -0.8737, 0.1563, -0.8737, 0.09375, 1.112, 0.0625, 1.112, 0.0625, 0.9585, 0.09375, 0.9585, 0.09375, 0.9585, 0.0625, 0.9585, 0.0625, 0.8051, 0.09375, 0.8051, 0.09375, 0.8051, 0.0625, 0.8051, 0.0625, 0.6516, 0.09375, 0.6516, 0.09375, 0.6516, 0.0625, 0.6516, 0.0625, 0.4979, 0.09375, 0.4979, 0.09375, 0.4979, 0.0625, 0.4979, 0.0625, 0.3443, 0.09375, 0.3443, 0.09375, 0.3443, 0.0625, 0.3443, 0.0625, 0.1907, 0.09375, 0.1907, 0.09375, 0.1907, 0.0625, 0.1907, 0.0625, 0.03734, 0.09375, 0.03734, 0.09375, 0.03734, 0.0625, 0.03734, 0.0625, -0.1157, 0.09375, -0.1157, 0.09375, -0.1157, 0.0625, -0.1157, 0.0625, -0.2684, 0.09375, -0.2684, 0.09375, -0.2684, 0.0625, -0.2684, 0.0625, -0.4207, 0.09375, -0.4207, 0.09375, -0.4207, 0.0625, -0.4207, 0.0625, -0.5724, 0.09375, -0.5724, 0.09375, -0.5724, 0.0625, -0.5724, 0.0625, -0.7234, 0.09375, -0.7234, 0.09375, -0.7234, 0.0625, -0.7234, 0.0625, -0.8737, 0.09375, -0.8737, 0.25, 1.112, 0.2187, 1.112, 0.2187, 0.9585, 0.25, 0.9585, 0.25, 0.9585, 0.2187, 0.9585, 0.2187, 0.8051, 0.25, 0.8051, 0.25, 0.8051, 0.2187, 0.8051, 0.2187, 0.6516, 0.25, 0.6516, 0.25, 0.6516, 0.2187, 0.6516, 0.2187, 0.4979, 0.25, 0.4979, 0.25, 0.4979, 0.2187, 0.4979, 0.2187, 0.3443, 0.25, 0.3443, 0.25, 0.3443, 0.2187, 0.3443, 0.2187, 0.1907, 0.25, 0.1907, 0.25, 0.1907, 0.2187, 0.1907, 0.2187, 0.03734, 0.25, 0.03734, 0.25, 0.03734, 0.2187, 0.03734, 0.2187, -0.1157, 0.25, -0.1157, 0.25, -0.1157, 0.2187, -0.1157, 0.2188, -0.2684, 0.25, -0.2684, 0.25, -0.2684, 0.2188, -0.2684, 0.2188, -0.4207, 0.25, -0.4207, 0.25, -0.4207, 0.2188, -0.4207, 0.2188, -0.5724, 0.25, -0.5724, 0.25, -0.5724, 0.2188, -0.5724, 0.2188, -0.7234, 0.25, -0.7234, 0.25, -0.7234, 0.2188, -0.7234, 0.2188, -0.8737, 0.25, -0.8737, 0.9375, 1.112, 0.9062, 1.112, 0.9062, 0.9585, 0.9375, 0.9585, 0.9375, 0.9585, 0.9062, 0.9585, 0.9062, 0.8051, 0.9375, 0.8051, 0.9375, 0.8051, 0.9062, 0.8051, 0.9062, 0.6516, 0.9375, 0.6516, 0.9375, 0.6516, 0.9062, 0.6516, 0.9062, 0.4979, 0.9375, 0.4979, 0.9375, 0.4979, 0.9062, 0.4979, 0.9062, 0.3443, 0.9375, 0.3443, 0.9375, 0.3443, 0.9062, 0.3443, 0.9062, 0.1907, 0.9375, 0.1907, 0.9375, 0.1907, 0.9062, 0.1907, 0.9062, 0.03734, 0.9375, 0.03734, 0.9375, 0.03734, 0.9062, 0.03734, 0.9062, -0.1157, 0.9375, -0.1157, 0.9375, -0.1157, 0.9062, -0.1157, 0.9062, -0.2684, 0.9375, -0.2684, 0.9375, -0.2684, 0.9062, -0.2684, 0.9062, -0.4207, 0.9375, -0.4207, 0.9375, -0.4207, 0.9062, -0.4207, 0.9062, -0.5724, 0.9375, -0.5724, 0.9375, -0.5724, 0.9062, -0.5724, 0.9062, -0.7234, 0.9375, -0.7234, 0.9375, -0.7234, 0.9062, -0.7234, 0.9062, -0.8737, 0.9375, -0.8737, 0.4688, 1.112, 0.4375, 1.112, 0.4375, 0.9585, 0.4688, 0.9585, 0.4688, 0.9585, 0.4375, 0.9585, 0.4375, 0.8051, 0.4688, 0.8051, 0.4688, 0.8051, 0.4375, 0.8051, 0.4375, 0.6516, 0.4688, 0.6516, 0.4688, 0.6516, 0.4375, 0.6516, 0.4375, 0.4979, 0.4688, 0.4979, 0.4688, 0.4979, 0.4375, 0.4979, 0.4375, 0.3443, 0.4688, 0.3443, 0.4688, 0.3443, 0.4375, 0.3443, 0.4375, 0.1907, 0.4688, 0.1907, 0.4688, 0.1907, 0.4375, 0.1907, 0.4375, 0.03734, 0.4688, 0.03734, 0.4688, 0.03734, 0.4375, 0.03734, 0.4375, -0.1157, 0.4688, -0.1157, 0.4688, -0.1157, 0.4375, -0.1157, 0.4375, -0.2684, 0.4688, -0.2684, 0.4688, -0.2684, 0.4375, -0.2684, 0.4375, -0.4207, 0.4688, -0.4207, 0.4688, -0.4207, 0.4375, -0.4207, 0.4375, -0.5724, 0.4687, -0.5724, 0.4687, -0.5724, 0.4375, -0.5724, 0.4375, -0.7234, 0.4687, -0.7234, 0.4687, -0.7234, 0.4375, -0.7234, 0.4375, -0.8737, 0.4687, -0.8737, 0.03125, 1.112, 0.0, 1.112, 0.0, 0.9585, 0.03125, 0.9585, 0.03125, 0.9585, 0.0, 0.9585, 0.0, 0.8051, 0.03125, 0.8051, 0.03125, 0.8051, 0.0, 0.8051, 0.0, 0.6516, 0.03125, 0.6516, 0.03125, 0.6516, 0.0, 0.6516, 0.0, 0.4979, 0.03125, 0.4979, 0.03125, 0.4979, 0.0, 0.4979, 0.0, 0.3443, 0.03125, 0.3443, 0.03125, 0.3443, 0.0, 0.3443, 0.0, 0.1907, 0.03125, 0.1907, 0.03125, 0.1907, 0.0, 0.1907, 0.0, 0.03734, 0.03125, 0.03734, 0.03125, 0.03734, 0.0, 0.03734, 0.0, -0.1157, 0.03125, -0.1157, 0.03125, -0.1157, 0.0, -0.1157, 0.0, -0.2684, 0.03125, -0.2684, 0.03125, -0.2684, 0.0, -0.2684, 0.0, -0.4207, 0.03125, -0.4207, 0.03125, -0.4207, 0.0, -0.4207, 0.0, -0.5724, 0.03125, -0.5724, 0.03125, -0.5724, 0.0, -0.5724, 0.0, -0.7234, 0.03125, -0.7234, 0.03125, -0.7234, 0.0, -0.7234, 0.0, -0.8737, 0.03125, -0.8737, 0.875, 1.112, 0.8437, 1.112, 0.8437, 0.9585, 0.875, 0.9585, 0.875, 0.9585, 0.8437, 0.9585, 0.8437, 0.8051, 0.875, 0.8051, 0.875, 0.8051, 0.8437, 0.8051, 0.8437, 0.6516, 0.875, 0.6516, 0.875, 0.6516, 0.8437, 0.6516, 0.8437, 0.4979, 0.875, 0.4979, 0.875, 0.4979, 0.8437, 0.4979, 0.8437, 0.3443, 0.875, 0.3443, 0.875, 0.3443, 0.8437, 0.3443, 0.8437, 0.1907, 0.875, 0.1907, 0.875, 0.1907, 0.8437, 0.1907, 0.8437, 0.03734, 0.875, 0.03734, 0.875, 0.03734, 0.8437, 0.03734, 0.8437, -0.1157, 0.875, -0.1157, 0.875, -0.1157, 0.8437, -0.1157, 0.8437, -0.2684, 0.875, -0.2684, 0.875, -0.2684, 0.8437, -0.2684, 0.8437, -0.4207, 0.875, -0.4207, 0.875, -0.4207, 0.8437, -0.4207, 0.8437, -0.5724, 0.875, -0.5724, 0.875, -0.5724, 0.8437, -0.5724, 0.8437, -0.7234, 0.875, -0.7234, 0.875, -0.7234, 0.8437, -0.7234, 0.8437, -0.8737, 0.875, -0.8737, 0.3437, 1.112, 0.3125, 1.112, 0.3125, 0.9585, 0.3437, 0.9585, 0.3437, 0.9585, 0.3125, 0.9585, 0.3125, 0.8051, 0.3437, 0.8051, 0.3437, 0.8051, 0.3125, 0.8051, 0.3125, 0.6516, 0.3437, 0.6516, 0.3437, 0.6516, 0.3125, 0.6516, 0.3125, 0.4979, 0.3437, 0.4979, 0.3437, 0.4979, 0.3125, 0.4979, 0.3125, 0.3443, 0.3437, 0.3443, 0.3437, 0.3443, 0.3125, 0.3443, 0.3125, 0.1907, 0.3437, 0.1907, 0.3437, 0.1907, 0.3125, 0.1907, 0.3125, 0.03734, 0.3437, 0.03734, 0.3437, 0.03734, 0.3125, 0.03734, 0.3125, -0.1157, 0.3437, -0.1157, 0.3437, -0.1157, 0.3125, -0.1157, 0.3125, -0.2684, 0.3437, -0.2684, 0.3437, -0.2684, 0.3125, -0.2684, 0.3125, -0.4207, 0.3437, -0.4207, 0.3437, -0.4207, 0.3125, -0.4207, 0.3125, -0.5724, 0.3437, -0.5724, 0.3437, -0.5724, 0.3125, -0.5724, 0.3125, -0.7234, 0.3437, -0.7234, 0.3437, -0.7234, 0.3125, -0.7234, 0.3125, -0.8737, 0.3437, -0.8737, 0.1875, 1.112, 0.1562, 1.112, 0.1562, 0.9585, 0.1875, 0.9585, 0.1875, 0.9585, 0.1562, 0.9585, 0.1562, 0.8051, 0.1875, 0.8051, 0.1875, 0.8051, 0.1562, 0.8051, 0.1562, 0.6516, 0.1875, 0.6516, 0.1875, 0.6516, 0.1562, 0.6516, 0.1562, 0.4979, 0.1875, 0.4979, 0.1875, 0.4979, 0.1562, 0.4979, 0.1562, 0.3443, 0.1875, 0.3443, 0.1875, 0.3443, 0.1562, 0.3443, 0.1562, 0.1907, 0.1875, 0.1907, 0.1875, 0.1907, 0.1562, 0.1907, 0.1562, 0.03734, 0.1875, 0.03734, 0.1875, 0.03734, 0.1562, 0.03734, 0.1563, -0.1157, 0.1875, -0.1157, 0.1875, -0.1157, 0.1563, -0.1157, 0.1563, -0.2684, 0.1875, -0.2684, 0.1875, -0.2684, 0.1563, -0.2684, 0.1563, -0.4207, 0.1875, -0.4207, 0.1875, -0.4207, 0.1563, -0.4207, 0.1563, -0.5724, 0.1875, -0.5724, 0.1875, -0.5724, 0.1563, -0.5724, 0.1563, -0.7234, 0.1875, -0.7234, 0.1875, -0.7234, 0.1563, -0.7234, 0.1563, -0.8737, 0.1875, -0.8737])
me_sphere.update()

# ---- objects
ob_sphere = bpy.data.objects.new('Sphere', me_sphere)

# ---- transforms, parenting, visibility, modifiers, constraints
ob_sphere.location = (0.0, 0.0, -0.3938)

# ---- collection membership
col_collection.objects.link(ob_sphere)

# ---- scene / render settings (as saved in the file)
scene.frame_start = 1; scene.frame_end = 250; scene.frame_set(1)
scene.render.engine = 'BLENDER_EEVEE_NEXT'
bpy.context.view_layer.update()

# ---- added for rendering (the .blend has no active camera and no usable light): camera, sun
cam_auto = bpy.data.cameras.new('AutoCamera')
cam_auto.lens = 50.0
cam_auto.sensor_width = 36.0
cam_auto.clip_end = 1000.0
ob_auto_camera = bpy.data.objects.new('AutoCamera', cam_auto)
scene.collection.objects.link(ob_auto_camera)
ob_auto_camera.location = (5.46272, -6.55526, 2.38411)
ob_auto_camera.rotation_euler = (1.09748, -7.21219e-08, 0.694738)
scene.camera = ob_auto_camera
light_auto_sun = bpy.data.lights.new('AutoSun', 'SUN')
light_auto_sun.energy = 3.0
light_auto_sun.angle = 0.0523599
ob_auto_sun = bpy.data.objects.new('AutoSun', light_auto_sun)
scene.collection.objects.link(ob_auto_sun)
ob_auto_sun.rotation_euler = (0.872665, 0.174533, 0.523599)
bpy.context.view_layer.update()
